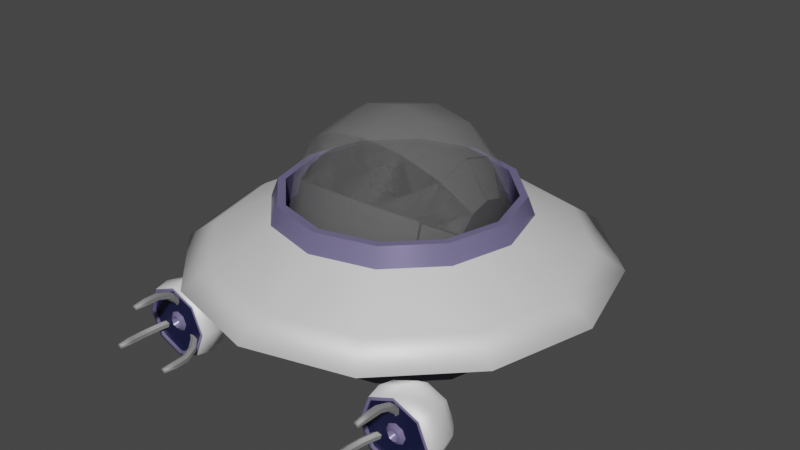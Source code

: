 # Source: DroneUFO.blend  (saved by Blender 2.91.10; exported with 4.5.12 LTS)
import bpy
from mathutils import Matrix  # noqa: F401  (used for matrix-valued properties, if any)

bpy.ops.wm.read_factory_settings(use_empty=True)
scene = bpy.context.scene
scene.name = 'Scene'

# ---- collections
col_collection = bpy.data.collections.new('Collection'); scene.collection.children.link(col_collection)

# ---- materials (node trees are filled in below, after node groups)
mat_body = bpy.data.materials.new('Body')
mat_body.alpha_threshold = 0.0
mat_body.use_transparent_shadow = False
mat_body.line_color = (0.0, 0.0, 0.0, 1.0)
mat_sub = bpy.data.materials.new('Sub')
mat_sub.use_transparent_shadow = False
mat_lim = bpy.data.materials.new('Lim')
mat_lim.use_transparent_shadow = False
mat_finger = bpy.data.materials.new('Finger')
mat_finger.use_transparent_shadow = False
mat_glass = bpy.data.materials.new('Glass')
mat_glass.surface_render_method = 'BLENDED'
mat_glass.blend_method = 'BLEND'
mat_glass.use_transparent_shadow = False
mat_camerabody = bpy.data.materials.new('CameraBody')
mat_camerabody.use_transparent_shadow = False

# ---- node groups
ng_auto_smooth = bpy.data.node_groups.new('Auto Smooth', 'GeometryNodeTree')
_s = ng_auto_smooth.interface.new_socket(name='Geometry', in_out='OUTPUT', socket_type='NodeSocketGeometry')
_s = ng_auto_smooth.interface.new_socket(name='Geometry', in_out='INPUT', socket_type='NodeSocketGeometry')
_s = ng_auto_smooth.interface.new_socket(name='Angle', in_out='INPUT', socket_type='NodeSocketFloat')
_s.subtype = 'ANGLE'
_s.min_value = 0.0
_s.max_value = 3.142
ng_auto_smooth.is_modifier = True
_N = ng_auto_smooth.nodes; _L = ng_auto_smooth.links
n0 = _N.new('NodeGroupOutput'); n0.name = 'Group Output'; n0.location = (480, -100)
n1 = _N.new('NodeGroupInput'); n1.name = 'Group Input'; n1.location = (-420, -300)
n2 = _N.new('NodeGroupInput'); n2.name = 'Group Input.001'; n2.location = (-60, -100)
n3 = _N.new('GeometryNodeSetShadeSmooth'); n3.name = 'Set Shade Smooth'; n3.location = (120, -100)
n3.domain = 'EDGE'
n4 = _N.new('GeometryNodeSetShadeSmooth'); n4.name = 'Set Shade Smooth.001'; n4.location = (300, -100)
n5 = _N.new('GeometryNodeInputMeshEdgeAngle'); n5.name = 'Edge Angle'; n5.location = (-420, -220)
n6 = _N.new('GeometryNodeInputEdgeSmooth'); n6.name = 'Is Edge Smooth'; n6.location = (-60, -160)
n7 = _N.new('GeometryNodeInputShadeSmooth'); n7.name = 'Is Face Smooth'; n7.location = (-240, -340)
n8 = _N.new('FunctionNodeBooleanMath'); n8.name = 'Boolean Math'; n8.location = (-60, -220)
n9 = _N.new('FunctionNodeCompare'); n9.name = 'Compare'; n9.location = (-240, -180)
n9.operation = 'LESS_EQUAL'
_L.new(n5.outputs[0], n9.inputs[0])
_L.new(n4.outputs[0], n0.inputs[0])
_L.new(n1.outputs[1], n9.inputs[1])
_L.new(n9.outputs[0], n8.inputs[0])
_L.new(n7.outputs[0], n8.inputs[1])
_L.new(n2.outputs[0], n3.inputs[0])
_L.new(n6.outputs[0], n3.inputs[1])
_L.new(n3.outputs[0], n4.inputs[0])
_L.new(n8.outputs[0], n3.inputs[2])
n0.is_active_output = True

# ---- material node trees
mat_body.use_nodes = True; mat_body.node_tree.nodes.clear()
_N = mat_body.node_tree.nodes; _L = mat_body.node_tree.links
n0 = _N.new('ShaderNodeOutputMaterial'); n0.name = 'Material Output'; n0.location = (300, 300)
n1 = _N.new('ShaderNodeBsdfPrincipled'); n1.name = 'Principled BSDF'; n1.location = (10, 300)
n1.distribution = 'GGX'
n1.subsurface_method = 'BURLEY'
n1.inputs[0].default_value = (1.0, 1.0, 1.0, 1.0)
n1.inputs[1].default_value = 0.4091
n1.inputs[2].default_value = 0.6045
n1.inputs[3].default_value = 1.45
n1.inputs[13].default_value = 0.2273
n1.inputs[27].default_value = (0.0, 0.0, 0.0, 1.0)
n1.inputs[28].default_value = 1.0
_L.new(n1.outputs[0], n0.inputs[0])
n0.is_active_output = True
mat_sub.use_nodes = True; mat_sub.node_tree.nodes.clear()
_N = mat_sub.node_tree.nodes; _L = mat_sub.node_tree.links
n0 = _N.new('ShaderNodeBsdfPrincipled'); n0.name = 'Principled BSDF'; n0.location = (10, 300)
n0.distribution = 'GGX'
n0.subsurface_method = 'BURLEY'
n0.inputs[0].default_value = (0.005593, 0.007857, 0.04443, 1.0)
n0.inputs[3].default_value = 1.45
n0.inputs[27].default_value = (0.0, 0.0, 0.0, 1.0)
n0.inputs[28].default_value = 1.0
n1 = _N.new('ShaderNodeOutputMaterial'); n1.name = 'Material Output'; n1.location = (300, 300)
_L.new(n0.outputs[0], n1.inputs[0])
n1.is_active_output = True
mat_lim.use_nodes = True; mat_lim.node_tree.nodes.clear()
_N = mat_lim.node_tree.nodes; _L = mat_lim.node_tree.links
n0 = _N.new('ShaderNodeBsdfPrincipled'); n0.name = 'Principled BSDF'; n0.location = (10, 300)
n0.distribution = 'GGX'
n0.subsurface_method = 'BURLEY'
n0.inputs[0].default_value = (0.2011, 0.1757, 0.3424, 1.0)
n0.inputs[1].default_value = 0.2348
n0.inputs[2].default_value = 0.3333
n0.inputs[3].default_value = 1.45
n0.inputs[13].default_value = 0.5909
n0.inputs[27].default_value = (0.0, 0.0, 0.0, 1.0)
n0.inputs[28].default_value = 1.0
n1 = _N.new('ShaderNodeOutputMaterial'); n1.name = 'Material Output'; n1.location = (300, 300)
_L.new(n0.outputs[0], n1.inputs[0])
n1.is_active_output = True
mat_finger.use_nodes = True; mat_finger.node_tree.nodes.clear()
_N = mat_finger.node_tree.nodes; _L = mat_finger.node_tree.links
n0 = _N.new('ShaderNodeBsdfPrincipled'); n0.name = 'Principled BSDF'; n0.location = (10, 300)
n0.distribution = 'GGX'
n0.subsurface_method = 'BURLEY'
n0.inputs[0].default_value = (0.4672, 0.4672, 0.4672, 1.0)
n0.inputs[1].default_value = 0.8485
n0.inputs[2].default_value = 0.7424
n0.inputs[3].default_value = 1.45
n0.inputs[13].default_value = 0.6439
n0.inputs[27].default_value = (0.0, 0.0, 0.0, 1.0)
n0.inputs[28].default_value = 1.0
n1 = _N.new('ShaderNodeOutputMaterial'); n1.name = 'Material Output'; n1.location = (300, 300)
_L.new(n0.outputs[0], n1.inputs[0])
n1.is_active_output = True
mat_glass.use_nodes = True; mat_glass.node_tree.nodes.clear()
_N = mat_glass.node_tree.nodes; _L = mat_glass.node_tree.links
n0 = _N.new('ShaderNodeBsdfPrincipled'); n0.name = 'Principled BSDF'; n0.location = (10, 300)
n0.distribution = 'GGX'
n0.subsurface_method = 'BURLEY'
n0.inputs[3].default_value = 1.45
n0.inputs[4].default_value = 0.1288
n0.inputs[27].default_value = (0.0, 0.0, 0.0, 1.0)
n0.inputs[28].default_value = 1.0
n1 = _N.new('ShaderNodeOutputMaterial'); n1.name = 'Material Output'; n1.location = (300, 300)
_L.new(n0.outputs[0], n1.inputs[0])
n1.is_active_output = True
mat_camerabody.use_nodes = True; mat_camerabody.node_tree.nodes.clear()
_N = mat_camerabody.node_tree.nodes; _L = mat_camerabody.node_tree.links
n0 = _N.new('ShaderNodeBsdfPrincipled'); n0.name = 'Principled BSDF'; n0.location = (10, 300)
n0.distribution = 'GGX'
n0.subsurface_method = 'BURLEY'
n0.inputs[0].default_value = (0.0, 0.0, 0.0, 1.0)
n0.inputs[2].default_value = 0.2121
n0.inputs[3].default_value = 1.45
n0.inputs[27].default_value = (0.0, 0.0, 0.0, 1.0)
n0.inputs[28].default_value = 1.0
n1 = _N.new('ShaderNodeOutputMaterial'); n1.name = 'Material Output'; n1.location = (300, 300)
_L.new(n0.outputs[0], n1.inputs[0])
n1.is_active_output = True

# ---- world
world_world = bpy.data.worlds.new('World'); scene.world = world_world
world_world.use_nodes = True; world_world.node_tree.nodes.clear()
_N = world_world.node_tree.nodes; _L = world_world.node_tree.links
n0 = _N.new('ShaderNodeOutputWorld'); n0.name = 'World Output'; n0.location = (300, 300)
n1 = _N.new('ShaderNodeBackground'); n1.name = 'Background'; n1.location = (10, 300)
n1.inputs[0].default_value = (0.05088, 0.05088, 0.05088, 1.0)
_L.new(n1.outputs[0], n0.inputs[0])
n0.is_active_output = True
world_world.color = (0.05088, 0.05088, 0.05088)
world_world.use_sun_shadow = False
world_world.sun_shadow_jitter_overblur = 0.0

# ---- meshes
me_cylinder = bpy.data.meshes.new('Cylinder')
me_cylinder.from_pydata([(-5.831e-09, 0.2363, -0.04083), (0.1182, 0.2047, -0.04083), (0.2047, 0.1182, -0.04083), (0.2363, -5.242e-08, -0.04083), (0.2047, -0.1182, -0.04083), (0.1182, -0.2047, -0.04083), (2.985e-08, -0.2363, -0.04083), (-0.1182, -0.2047, -0.04083), (-0.2047, -0.1182, -0.04083), (-0.2363, -1.52e-07, -0.04083), (-0.2047, 0.1182, -0.04083), (-0.1182, 0.2047, -0.04083), (-1.663e-09, 0.2737, -0.06567), (0.1368, 0.237, -0.06567), (0.237, 0.1368, -0.06567), (0.2737, -4.316e-08, -0.06567), (0.237, -0.1368, -0.06567), (0.1368, -0.237, -0.06567), (3.966e-08, -0.2737, -0.06567), (-0.1368, -0.237, -0.06567), (-0.237, -0.1368, -0.06567), (-0.2737, -1.584e-07, -0.06567), (-0.237, 0.1368, -0.06567), (-0.1368, 0.237, -0.06567), (0.0811, 0.1405, 3.507e-09), (0.1405, 0.0811, 3.507e-09), (0.1622, -1.022e-08, 3.507e-09), (0.1405, -0.0811, 3.507e-09), (0.0811, -0.1405, 3.507e-09), (1.239e-09, -0.1622, 3.507e-09), (-0.0811, -0.1405, 3.507e-09), (-0.1405, -0.0811, 3.507e-09), (-0.1622, 1.862e-09, 3.507e-09), (-0.1405, 0.0811, 3.507e-09), (-0.0811, 0.1405, 3.507e-09), (1.239e-09, 0.1622, 3.507e-09), (-4.106e-09, 0.2063, -0.1065), (0.1032, 0.1787, -0.1065), (0.1787, 0.1032, -0.1065), (0.2063, -4.974e-08, -0.1065), (0.1787, -0.1032, -0.1065), (0.1032, -0.1787, -0.1065), (2.705e-08, -0.2063, -0.1065), (-0.1032, -0.1787, -0.1065), (-0.1787, -0.1032, -0.1065), (-0.2063, -1.367e-07, -0.1065), (-0.1787, 0.1032, -0.1065), (-0.1032, 0.1787, -0.1065), (-3.912e-09, 0.1673, -0.1463), (0.08365, 0.1449, -0.1463), (0.1449, 0.08365, -0.1463), (0.1673, -4.853e-08, -0.1463), (0.1449, -0.08365, -0.1463), (0.08365, -0.1449, -0.1463), (2.135e-08, -0.1673, -0.1463), (-0.08365, -0.1449, -0.1463), (-0.1449, -0.08365, -0.1463), (-0.1673, -1.19e-07, -0.1463), (-0.1449, 0.08365, -0.1463), (-0.08365, 0.1449, -0.1463), (0.0765, 0.1325, 0.02375), (0.1325, 0.0765, 0.02375), (0.153, -9.925e-09, 0.02375), (0.1325, -0.0765, 0.02375), (0.0765, -0.1325, 0.02375), (1.099e-09, -0.153, 0.02375), (-0.0765, -0.1325, 0.02375), (-0.1325, -0.0765, 0.02375), (-0.153, 1.474e-09, 0.02375), (-0.1325, 0.0765, 0.02375), (-0.0765, 0.1325, 0.02375), (1.099e-09, 0.153, 0.02375), (0.0715, 0.1238, 0.02375), (0.1238, 0.0715, 0.02375), (0.143, -9.439e-09, 0.02375), (0.1238, -0.0715, 0.02375), (0.0715, -0.1238, 0.02375), (7.431e-10, -0.143, 0.02375), (-0.0715, -0.1238, 0.02375), (-0.1238, -0.0715, 0.02375), (-0.143, 1.216e-09, 0.02375), (-0.1238, 0.0715, 0.02375), (-0.0715, 0.1238, 0.02375), (7.431e-10, 0.143, 0.02375), (0.0715, 0.1238, -0.007642), (0.1238, 0.0715, -0.007642), (0.143, -9.439e-09, -0.007642), (0.1238, -0.0715, -0.007642), (0.0715, -0.1238, -0.007642), (7.431e-10, -0.143, -0.007642), (-0.0715, -0.1238, -0.007642), (-0.1238, -0.0715, -0.007642), (-0.143, 1.216e-09, -0.007642), (-0.1238, 0.0715, -0.007642), (-0.0715, 0.1238, -0.007642), (7.431e-10, 0.143, -0.007642), (-7.451e-09, 0.0, -0.007642), (-7.451e-09, 0.0, -0.007642), (-1.49e-08, -2.484e-09, -0.007642), (-7.451e-09, 0.0, -0.007642), (-7.451e-09, 0.0, -0.007642), (-8.107e-09, 0.0, -0.007642), (-7.451e-09, 0.0, -0.007642), (-7.451e-09, 0.0, -0.007642), (-1.49e-08, -2.484e-09, -0.007642), (-7.451e-09, 0.0, -0.007642), (-7.451e-09, 0.0, -0.007642), (-8.107e-09, 0.0, -0.007642), (-4.456e-09, 0.1508, -0.1463), (0.07539, 0.1306, -0.1463), (0.1306, 0.07539, -0.1463), (0.1508, -4.999e-08, -0.1463), (0.1306, -0.07539, -0.1463), (0.07539, -0.1306, -0.1463), (1.831e-08, -0.1508, -0.1463), (-0.07539, -0.1306, -0.1463), (-0.1306, -0.07539, -0.1463), (-0.1508, -1.135e-07, -0.1463), (-0.1306, 0.07539, -0.1463), (-0.07539, 0.1306, -0.1463), (-4.456e-09, 0.1508, -0.1427), (0.07539, 0.1306, -0.1427), (0.1306, 0.07539, -0.1427), (0.1508, -4.999e-08, -0.1427), (0.1306, -0.07539, -0.1427), (0.07539, -0.1306, -0.1427), (1.831e-08, -0.1508, -0.1427), (-0.07539, -0.1306, -0.1427), (-0.1306, -0.07539, -0.1427), (-0.1508, -1.135e-07, -0.1427), (-0.1306, 0.07539, -0.1427), (-0.07539, 0.1306, -0.1427)], [], [(2, 14, 13, 1), (3, 15, 14, 2), (4, 16, 15, 3), (5, 17, 16, 4), (6, 18, 17, 5), (7, 19, 18, 6), (8, 20, 19, 7), (9, 21, 20, 8), (10, 22, 21, 9), (11, 23, 22, 10), (8, 31, 32, 9), (0, 12, 23, 11), (20, 21, 45, 44), (7, 30, 31, 8), (6, 29, 30, 7), (5, 28, 29, 6), (4, 27, 28, 5), (1, 24, 25, 2), (3, 26, 27, 4), (11, 34, 35, 0), (2, 25, 26, 3), (10, 33, 34, 11), (9, 32, 33, 10), (0, 35, 24, 1), (38, 39, 51, 50), (17, 18, 42, 41), (14, 15, 39, 38), (21, 22, 46, 45), (18, 19, 43, 42), (15, 16, 40, 39), (22, 23, 47, 46), (12, 13, 37, 36), (19, 20, 44, 43), (16, 17, 41, 40), (23, 12, 36, 47), (13, 14, 38, 37), (48, 49, 109, 108), (45, 46, 58, 57), (42, 43, 55, 54), (39, 40, 52, 51), (46, 47, 59, 58), (36, 37, 49, 48), (43, 44, 56, 55), (40, 41, 53, 52), (47, 36, 48, 59), (37, 38, 50, 49), (44, 45, 57, 56), (41, 42, 54, 53), (29, 28, 64, 65), (33, 32, 68, 69), (26, 25, 61, 62), (35, 34, 70, 71), (30, 29, 65, 66), (34, 33, 69, 70), (27, 26, 62, 63), (24, 35, 71, 60), (31, 30, 66, 67), (28, 27, 63, 64), (25, 24, 60, 61), (32, 31, 67, 68), (71, 70, 82, 83), (61, 60, 72, 73), (68, 67, 79, 80), (65, 64, 76, 77), (60, 71, 83, 72), (62, 61, 73, 74), (69, 68, 80, 81), (66, 65, 77, 78), (63, 62, 74, 75), (70, 69, 81, 82), (67, 66, 78, 79), (64, 63, 75, 76), (76, 75, 87, 88), (83, 82, 94, 95), (73, 72, 84, 85), (80, 79, 91, 92), (77, 76, 88, 89), (72, 83, 95, 84), (74, 73, 85, 86), (81, 80, 92, 93), (78, 77, 89, 90), (75, 74, 86, 87), (82, 81, 93, 94), (79, 78, 90, 91), (88, 87, 99, 100), (95, 94, 106, 107), (85, 84, 96, 97), (92, 91, 103, 104), (89, 88, 100, 101), (84, 95, 107, 96), (86, 85, 97, 98), (93, 92, 104, 105), (90, 89, 101, 102), (87, 86, 98, 99), (94, 93, 105, 106), (91, 90, 102, 103), (1, 13, 12, 0), (114, 115, 127, 126), (55, 56, 116, 115), (52, 53, 113, 112), (59, 48, 108, 119), (49, 50, 110, 109), (56, 57, 117, 116), (53, 54, 114, 113), (50, 51, 111, 110), (57, 58, 118, 117), (54, 55, 115, 114), (51, 52, 112, 111), (58, 59, 119, 118), (120, 121, 122, 123, 124, 125, 126, 127, 128, 129, 130, 131), (111, 112, 124, 123), (118, 119, 131, 130), (108, 109, 121, 120), (115, 116, 128, 127), (112, 113, 125, 124), (119, 108, 120, 131), (109, 110, 122, 121), (116, 117, 129, 128), (113, 114, 126, 125), (110, 111, 123, 122), (117, 118, 130, 129)])
me_cylinder.polygons.foreach_set('use_smooth', [True] * 121)
me_cylinder.polygons.foreach_set('material_index', [0, 0, 0, 0, 0, 0, 0, 0, 0, 0, 0, 0, 0, 0, 0, 0, 0, 0, 0, 0, 0, 0, 0, 0, 1, 0, 0, 0, 0, 0, 0, 0, 0, 0, 0, 0, 1, 1, 1, 1, 1, 1, 1, 1, 1, 1, 1, 1, 2, 2, 2, 2, 2, 2, 2, 2, 2, 2, 2, 2, 2, 2, 2, 2, 2, 2, 2, 2, 2, 2, 2, 2, 2, 2, 2, 2, 2, 2, 2, 2, 2, 2, 2, 2, 1, 1, 1, 1, 1, 1, 1, 1, 1, 1, 1, 1, 0, 1, 1, 1, 1, 1, 1, 1, 1, 1, 1, 1, 1, 1, 1, 1, 1, 1, 1, 1, 1, 1, 1, 1, 1])
_k = set([(24, 25), (24, 35), (25, 26), (26, 27), (27, 28), (28, 29), (29, 30), (30, 31), (31, 32), (32, 33), (33, 34), (34, 35), (36, 37), (36, 47), (37, 38), (38, 39), (39, 40), (40, 41), (41, 42), (42, 43), (43, 44), (44, 45), (45, 46), (46, 47), (48, 49), (48, 59), (49, 50), (50, 51), (51, 52), (52, 53), (53, 54), (54, 55), (55, 56), (56, 57), (57, 58), (58, 59), (60, 61), (60, 71), (61, 62), (62, 63), (63, 64), (64, 65), (65, 66), (66, 67), (67, 68), (68, 69), (69, 70), (70, 71), (72, 73), (72, 83), (73, 74), (74, 75), (75, 76), (76, 77), (77, 78), (78, 79), (79, 80), (80, 81), (81, 82), (82, 83), (84, 85), (84, 95), (85, 86), (86, 87), (87, 88), (88, 89), (89, 90), (90, 91), (91, 92), (92, 93), (93, 94), (94, 95), (96, 97), (96, 107), (97, 98), (98, 99), (99, 100), (100, 101), (101, 102), (102, 103), (103, 104), (104, 105), (105, 106), (106, 107), (108, 109), (108, 119), (109, 110), (110, 111), (111, 112), (112, 113), (113, 114), (114, 115), (115, 116), (116, 117), (117, 118), (118, 119), (120, 121), (120, 131), (121, 122), (122, 123), (123, 124), (124, 125), (125, 126), (126, 127), (127, 128), (128, 129), (129, 130), (130, 131)])
me_cylinder.attributes.new('sharp_edge', 'BOOLEAN', 'EDGE').data.foreach_set('value', [ (min(e.vertices), max(e.vertices)) in _k for e in me_cylinder.edges])
_uv = me_cylinder.uv_layers.new(name='UVMap')
_uv.uv.foreach_set('vector', [0.8333, 1.0, 0.8333, 0.5, 0.9167, 0.5, 0.9167, 1.0, 0.75, 1.0, 0.75, 0.5, 0.8333, 0.5, 0.8333, 1.0, 0.6667, 1.0, 0.6667, 0.5, 0.75, 0.5, 0.75, 1.0, 0.5833, 1.0, 0.5833, 0.5, 0.6667, 0.5, 0.6667, 1.0, 0.5, 1.0, 0.5, 0.5, 0.5833, 0.5, 0.5833, 1.0, 0.4167, 1.0, 0.4167, 0.5, 0.5, 0.5, 0.5, 1.0, 0.3333, 1.0, 0.3333, 0.5, 0.4167, 0.5, 0.4167, 1.0, 0.25, 1.0, 0.25, 0.5, 0.3333, 0.5, 0.3333, 1.0, 0.1667, 1.0, 0.1667, 0.5, 0.25, 0.5, 0.25, 1.0, 0.08333, 1.0, 0.08333, 0.5, 0.1667, 0.5, 0.1667, 1.0, 0.3333, 1.0, 0.08333, 0.5, 0.0, 0.5, 0.25, 1.0, 7.451e-08, 1.0, 7.451e-08, 0.5, 0.08333, 0.5, 0.08333, 1.0, 0.3333, 0.5, 0.25, 0.5, 0.25, 0.5, 0.3333, 0.5, 0.4167, 1.0, 0.1667, 0.5, 0.08333, 0.5, 0.3333, 1.0, 0.5, 1.0, 0.25, 0.5, 0.1667, 0.5, 0.4167, 1.0, 0.5833, 1.0, 0.3333, 0.5, 0.25, 0.5, 0.5, 1.0, 0.6667, 1.0, 0.4167, 0.5, 0.3333, 0.5, 0.5833, 1.0, 0.9167, 1.0, 0.6667, 0.5, 0.5833, 0.5, 0.8333, 1.0, 0.75, 1.0, 0.5, 0.5, 0.4167, 0.5, 0.6667, 1.0, 0.08333, 1.0, 0.8333, 0.5, 0.75, 0.5, 7.451e-08, 1.0, 0.8333, 1.0, 0.5833, 0.5, 0.5, 0.5, 0.75, 1.0, 0.1667, 1.0, 0.9167, 0.5, 0.8333, 0.5, 0.08333, 1.0, 0.25, 1.0, 1.0, 0.5, 0.9167, 0.5, 0.1667, 1.0, 1.0, 1.0, 0.75, 0.5, 0.6667, 0.5, 0.9167, 1.0, 0.8333, 0.5, 0.75, 0.5, 0.75, 0.5, 0.8333, 0.5, 0.5833, 0.5, 0.5, 0.5, 0.5, 0.5, 0.5833, 0.5, 0.8333, 0.5, 0.75, 0.5, 0.75, 0.5, 0.8333, 0.5, 0.25, 0.5, 0.1667, 0.5, 0.1667, 0.5, 0.25, 0.5, 0.5, 0.5, 0.4167, 0.5, 0.4167, 0.5, 0.5, 0.5, 0.75, 0.5, 0.6667, 0.5, 0.6667, 0.5, 0.75, 0.5, 0.1667, 0.5, 0.08333, 0.5, 0.08333, 0.5, 0.1667, 0.5, 1.0, 0.5, 0.9167, 0.5, 0.9167, 0.5, 1.0, 0.5, 0.4167, 0.5, 0.3333, 0.5, 0.3333, 0.5, 0.4167, 0.5, 0.6667, 0.5, 0.5833, 0.5, 0.5833, 0.5, 0.6667, 0.5, 0.08333, 0.5, 7.451e-08, 0.5, 7.451e-08, 0.5, 0.08333, 0.5, 0.9167, 0.5, 0.8333, 0.5, 0.8333, 0.5, 0.9167, 0.5, 1.0, 0.5, 0.9167, 0.5, 0.9167, 0.5, 1.0, 0.5, 0.25, 0.5, 0.1667, 0.5, 0.1667, 0.5, 0.25, 0.5, 0.5, 0.5, 0.4167, 0.5, 0.4167, 0.5, 0.5, 0.5, 0.75, 0.5, 0.6667, 0.5, 0.6667, 0.5, 0.75, 0.5, 0.1667, 0.5, 0.08333, 0.5, 0.08333, 0.5, 0.1667, 0.5, 1.0, 0.5, 0.9167, 0.5, 0.9167, 0.5, 1.0, 0.5, 0.4167, 0.5, 0.3333, 0.5, 0.3333, 0.5, 0.4167, 0.5, 0.6667, 0.5, 0.5833, 0.5, 0.5833, 0.5, 0.6667, 0.5, 0.08333, 0.5, 7.451e-08, 0.5, 7.451e-08, 0.5, 0.08333, 0.5, 0.9167, 0.5, 0.8333, 0.5, 0.8333, 0.5, 0.9167, 0.5, 0.3333, 0.5, 0.25, 0.5, 0.25, 0.5, 0.3333, 0.5, 0.5833, 0.5, 0.5, 0.5, 0.5, 0.5, 0.5833, 0.5, 0.25, 0.5, 0.3333, 0.5, 0.3333, 0.5, 0.25, 0.5, 0.9167, 0.5, 1.0, 0.5, 1.0, 0.5, 0.9167, 0.5, 0.5, 0.5, 0.5833, 0.5, 0.5833, 0.5, 0.5, 0.5, 0.75, 0.5, 0.8333, 0.5, 0.8333, 0.5, 0.75, 0.5, 0.1667, 0.5, 0.25, 0.5, 0.25, 0.5, 0.1667, 0.5, 0.8333, 0.5, 0.9167, 0.5, 0.9167, 0.5, 0.8333, 0.5, 0.4167, 0.5, 0.5, 0.5, 0.5, 0.5, 0.4167, 0.5, 0.6667, 0.5, 0.75, 0.5, 0.75, 0.5, 0.6667, 0.5, 0.08333, 0.5, 0.1667, 0.5, 0.1667, 0.5, 0.08333, 0.5, 0.3333, 0.5, 0.4167, 0.5, 0.4167, 0.5, 0.3333, 0.5, 0.5833, 0.5, 0.6667, 0.5, 0.6667, 0.5, 0.5833, 0.5, 0.0, 0.5, 0.08333, 0.5, 0.08333, 0.5, 0.0, 0.5, 0.75, 0.5, 0.8333, 0.5, 0.8333, 0.5, 0.75, 0.5, 0.5833, 0.5, 0.6667, 0.5, 0.6667, 0.5, 0.5833, 0.5, 0.0, 0.5, 0.08333, 0.5, 0.08333, 0.5, 0.0, 0.5, 0.25, 0.5, 0.3333, 0.5, 0.3333, 0.5, 0.25, 0.5, 0.6667, 0.5, 0.75, 0.5, 0.75, 0.5, 0.6667, 0.5, 0.5, 0.5, 0.5833, 0.5, 0.5833, 0.5, 0.5, 0.5, 0.9167, 0.5, 1.0, 0.5, 1.0, 0.5, 0.9167, 0.5, 0.1667, 0.5, 0.25, 0.5, 0.25, 0.5, 0.1667, 0.5, 0.4167, 0.5, 0.5, 0.5, 0.5, 0.5, 0.4167, 0.5, 0.8333, 0.5, 0.9167, 0.5, 0.9167, 0.5, 0.8333, 0.5, 0.08333, 0.5, 0.1667, 0.5, 0.1667, 0.5, 0.08333, 0.5, 0.3333, 0.5, 0.4167, 0.5, 0.4167, 0.5, 0.3333, 0.5, 0.3333, 0.5, 0.4167, 0.5, 0.4167, 0.5, 0.3333, 0.5, 0.75, 0.5, 0.8333, 0.5, 0.8333, 0.5, 0.75, 0.5, 0.5833, 0.5, 0.6667, 0.5, 0.6667, 0.5, 0.5833, 0.5, 0.0, 0.5, 0.08333, 0.5, 0.08333, 0.5, 0.0, 0.5, 0.25, 0.5, 0.3333, 0.5, 0.3333, 0.5, 0.25, 0.5, 0.6667, 0.5, 0.75, 0.5, 0.75, 0.5, 0.6667, 0.5, 0.5, 0.5, 0.5833, 0.5, 0.5833, 0.5, 0.5, 0.5, 0.9167, 0.5, 1.0, 0.5, 1.0, 0.5, 0.9167, 0.5, 0.1667, 0.5, 0.25, 0.5, 0.25, 0.5, 0.1667, 0.5, 0.4167, 0.5, 0.5, 0.5, 0.5, 0.5, 0.4167, 0.5, 0.8333, 0.5, 0.9167, 0.5, 0.9167, 0.5, 0.8333, 0.5, 0.08333, 0.5, 0.1667, 0.5, 0.1667, 0.5, 0.08333, 0.5, 0.3333, 0.5, 0.4167, 0.5, 0.4167, 0.5, 0.3333, 0.5, 0.75, 0.5, 0.8333, 0.5, 0.8333, 0.5, 0.75, 0.5, 0.5833, 0.5, 0.6667, 0.5, 0.6667, 0.5, 0.5833, 0.5, 0.0, 0.5, 0.08333, 0.5, 0.08333, 0.5, 0.0, 0.5, 0.25, 0.5, 0.3333, 0.5, 0.3333, 0.5, 0.25, 0.5, 0.6667, 0.5, 0.75, 0.5, 0.75, 0.5, 0.6667, 0.5, 0.5, 0.5, 0.5833, 0.5, 0.5833, 0.5, 0.5, 0.5, 0.9167, 0.5, 1.0, 0.5, 1.0, 0.5, 0.9167, 0.5, 0.1667, 0.5, 0.25, 0.5, 0.25, 0.5, 0.1667, 0.5, 0.4167, 0.5, 0.5, 0.5, 0.5, 0.5, 0.4167, 0.5, 0.8333, 0.5, 0.9167, 0.5, 0.9167, 0.5, 0.8333, 0.5, 0.08333, 0.5, 0.1667, 0.5, 0.1667, 0.5, 0.08333, 0.5, 0.9167, 1.0, 0.9167, 0.5, 1.0, 0.5, 1.0, 1.0, 0.5, 0.5, 0.4167, 0.5, 0.4167, 0.5, 0.5, 0.5, 0.4167, 0.5, 0.3333, 0.5, 0.3333, 0.5, 0.4167, 0.5, 0.6667, 0.5, 0.5833, 0.5, 0.5833, 0.5, 0.6667, 0.5, 0.08333, 0.5, 7.451e-08, 0.5, 7.451e-08, 0.5, 0.08333, 0.5, 0.9167, 0.5, 0.8333, 0.5, 0.8333, 0.5, 0.9167, 0.5, 0.3333, 0.5, 0.25, 0.5, 0.25, 0.5, 0.3333, 0.5, 0.5833, 0.5, 0.5, 0.5, 0.5, 0.5, 0.5833, 0.5, 0.8333, 0.5, 0.75, 0.5, 0.75, 0.5, 0.8333, 0.5, 0.25, 0.5, 0.1667, 0.5, 0.1667, 0.5, 0.25, 0.5, 0.5, 0.5, 0.4167, 0.5, 0.4167, 0.5, 0.5, 0.5, 0.75, 0.5, 0.6667, 0.5, 0.6667, 0.5, 0.75, 0.5, 0.1667, 0.5, 0.08333, 0.5, 0.08333, 0.5, 0.1667, 0.5, 0.75, 0.49, 0.87, 0.4578, 0.9578, 0.37, 0.99, 0.25, 0.9578, 0.13, 0.87, 0.04215, 0.75, 0.01, 0.63, 0.04215, 0.5422, 0.13, 0.51, 0.25, 0.5422, 0.37, 0.63, 0.4578, 0.75, 0.5, 0.6667, 0.5, 0.6667, 0.5, 0.75, 0.5, 0.1667, 0.5, 0.08333, 0.5, 0.08333, 0.5, 0.1667, 0.5, 1.0, 0.5, 0.9167, 0.5, 0.9167, 0.5, 1.0, 0.5, 0.4167, 0.5, 0.3333, 0.5, 0.3333, 0.5, 0.4167, 0.5, 0.6667, 0.5, 0.5833, 0.5, 0.5833, 0.5, 0.6667, 0.5, 0.08333, 0.5, 7.451e-08, 0.5, 7.451e-08, 0.5, 0.08333, 0.5, 0.9167, 0.5, 0.8333, 0.5, 0.8333, 0.5, 0.9167, 0.5, 0.3333, 0.5, 0.25, 0.5, 0.25, 0.5, 0.3333, 0.5, 0.5833, 0.5, 0.5, 0.5, 0.5, 0.5, 0.5833, 0.5, 0.8333, 0.5, 0.75, 0.5, 0.75, 0.5, 0.8333, 0.5, 0.25, 0.5, 0.1667, 0.5, 0.1667, 0.5, 0.25, 0.5])
me_cylinder.materials.append(mat_body)
me_cylinder.materials.append(mat_sub)
me_cylinder.materials.append(mat_lim)
me_cylinder.use_remesh_fix_poles = True
me_cylinder.use_remesh_preserve_attributes = False
me_cylinder.use_mirror_vertex_groups = False
me_cylinder.update()
me_sphere = bpy.data.meshes.new('Sphere')
me_sphere.from_pydata([(1.776e-15, -2.98e-08, 0.05171), (1.776e-15, 0.03657, 0.03657), (1.776e-15, 0.04778, 0.01979), (0.03378, -0.01979, 0.03378), (0.03657, -2.98e-08, 0.03657), (0.03378, 0.01979, 0.03378), (0.02586, 0.03657, 0.02586), (0.01399, 0.04778, 0.01399), (0.04778, -0.01979, 4.47e-08), (0.05171, -2.852e-08, 4.685e-08), (0.04778, 0.01979, 4.657e-08), (0.03657, 0.03657, 4.843e-08), (0.01979, 0.04778, 4.843e-08), (0.03378, -0.01979, -0.03378), (0.03657, -2.608e-08, -0.03657), (0.03378, 0.01979, -0.03378), (0.02586, 0.03657, -0.02586), (0.01399, 0.04778, -0.01399), (2.58e-10, -0.01979, -0.04778), (2.58e-10, -2.608e-08, -0.05171), (2.58e-10, 0.01979, -0.04778), (-1.669e-09, 0.03657, -0.03657), (-7.053e-10, 0.04778, -0.01979), (-0.03378, -0.01979, -0.03378), (-0.03657, -2.608e-08, -0.03657), (-0.03378, 0.01979, -0.03378), (-0.02586, 0.03657, -0.02586), (-0.01399, 0.04778, -0.01399), (-0.04778, -0.01979, 4.657e-08), (-0.05171, -2.852e-08, 4.685e-08), (-0.04778, 0.01979, 4.843e-08), (-0.03657, 0.03657, 5.215e-08), (-0.01979, 0.04778, 4.843e-08), (-0.03378, -0.01979, 0.03378), (-0.03657, -2.98e-08, 0.03657), (-0.03378, 0.01979, 0.03378), (-0.02586, 0.03657, 0.02586), (-0.01399, 0.04778, 0.01399), (1.776e-15, 0.05171, 4.843e-08), (-1.669e-09, -0.01979, 0.04778), (-1.669e-09, 0.01979, 0.04778), (0.03073, -0.01979, -0.03073), (-0.04346, -0.01979, 5.25e-08), (0.03073, -0.01979, 0.03073), (0.04346, -0.01979, 5.081e-08), (-1.373e-08, -0.01979, 0.04346), (-0.03073, -0.01979, -0.03073), (-0.03073, -0.01979, 0.03073), (-1.198e-08, -0.01979, -0.04346), (0.04346, -0.016, 5.092e-08), (-0.009436, -0.016, 0.009436), (-0.009436, -0.016, -0.009436), (0.009436, -0.016, 0.009436), (-0.01334, -0.016, 4.713e-08), (0.009436, -0.016, -0.009436), (-1.373e-08, -0.016, 0.04346), (-1.4e-08, -0.016, -0.01334), (-1.454e-08, -0.016, 0.01335), (0.01334, -0.016, 4.661e-08), (-1.198e-08, -0.016, -0.04346), (0.03073, -0.016, -0.03073), (-0.04346, -0.016, 5.262e-08), (0.03073, -0.016, 0.03073), (-0.03073, -0.016, -0.03073), (-0.03073, -0.016, 0.03073), (-0.005731, -0.01986, 0.005731), (-0.005731, -0.01986, -0.00573), (0.00573, -0.01986, 0.005731), (-0.008104, -0.01986, 4.325e-08), (0.00573, -0.01986, -0.00573), (-2.021e-08, -0.01986, -0.008104), (-2.053e-08, -0.01986, 0.008104), (0.008104, -0.01986, 4.294e-08), (-0.002989, -0.01391, 0.002989), (-0.002989, -0.01391, -0.002989), (0.002989, -0.01391, 0.002989), (-0.004227, -0.01391, 4.528e-08), (0.002989, -0.01391, -0.002989), (-2.48e-08, -0.01391, -0.004227), (-2.497e-08, -0.01391, 0.004227), (0.004227, -0.01391, 4.512e-08)], [], [(2, 1, 6, 7), (40, 0, 4, 5), (38, 2, 7), (1, 40, 5, 6), (0, 39, 3, 4), (5, 4, 9, 10), (38, 7, 12), (6, 5, 10, 11), (4, 3, 8, 9), (7, 6, 11, 12), (38, 12, 17), (11, 10, 15, 16), (9, 8, 13, 14), (12, 11, 16, 17), (10, 9, 14, 15), (14, 13, 18, 19), (17, 16, 21, 22), (15, 14, 19, 20), (38, 17, 22), (16, 15, 20, 21), (22, 21, 26, 27), (20, 19, 24, 25), (38, 22, 27), (21, 20, 25, 26), (19, 18, 23, 24), (47, 42, 61, 64), (59, 60, 54, 56), (38, 27, 32), (26, 25, 30, 31), (24, 23, 28, 29), (27, 26, 31, 32), (25, 24, 29, 30), (38, 32, 37), (31, 30, 35, 36), (29, 28, 33, 34), (42, 46, 63, 61), (32, 31, 36, 37), (30, 29, 34, 35), (43, 45, 55, 62), (52, 57, 71, 67), (46, 48, 59, 63), (37, 36, 1, 2), (35, 34, 0, 40), (62, 55, 57, 52), (44, 43, 62, 49), (38, 37, 2), (36, 35, 40, 1), (34, 33, 39, 0), (23, 18, 48, 46), (3, 39, 45, 43), (28, 23, 46, 42), (33, 28, 42, 47), (13, 8, 44, 41), (39, 33, 47, 45), (18, 13, 41, 48), (8, 3, 43, 44), (50, 53, 68, 65), (49, 62, 52, 58), (54, 58, 72, 69), (58, 52, 67, 72), (60, 49, 58, 54), (61, 63, 51, 53), (51, 56, 70, 66), (64, 61, 53, 50), (55, 64, 50, 57), (41, 44, 49, 60), (56, 54, 69, 70), (45, 47, 64, 55), (53, 51, 66, 68), (63, 59, 56, 51), (48, 41, 60, 59), (57, 50, 65, 71), (67, 71, 79, 75), (68, 66, 74, 76), (65, 68, 76, 73), (72, 67, 75, 80), (70, 69, 77, 78), (69, 72, 80, 77), (71, 65, 73, 79), (66, 70, 78, 74), (79, 73, 76, 74, 78, 77, 80, 75)])
me_sphere.polygons.foreach_set('use_smooth', [True] * 81)
me_sphere.polygons.foreach_set('material_index', [0, 0, 0, 0, 0, 0, 0, 0, 0, 0, 0, 0, 0, 0, 0, 0, 0, 0, 0, 0, 0, 0, 0, 0, 0, 2, 1, 0, 0, 0, 0, 0, 0, 0, 0, 2, 0, 0, 2, 2, 2, 0, 0, 1, 2, 0, 0, 0, 2, 2, 2, 2, 2, 2, 2, 2, 2, 1, 2, 2, 1, 1, 2, 1, 1, 2, 2, 2, 2, 1, 2, 2, 2, 2, 2, 2, 2, 2, 2, 2, 2])
_k = set([(41, 44), (41, 48), (42, 46), (42, 47), (43, 44), (43, 45), (45, 47), (46, 48), (49, 60), (49, 62), (50, 53), (50, 57), (51, 53), (51, 56), (52, 57), (52, 58), (54, 56), (54, 58), (55, 62), (55, 64), (59, 60), (59, 63), (61, 63), (61, 64), (65, 68), (65, 71), (66, 68), (66, 70), (67, 71), (67, 72), (69, 70), (69, 72), (73, 76), (73, 79), (74, 76), (74, 78), (75, 79), (75, 80), (77, 78), (77, 80)])
me_sphere.attributes.new('sharp_edge', 'BOOLEAN', 'EDGE').data.foreach_set('value', [ (min(e.vertices), max(e.vertices)) in _k for e in me_sphere.edges])
_uv = me_sphere.uv_layers.new(name='UVMap')
_uv.uv.foreach_set('vector', [0.75, 0.125, 0.75, 0.25, 0.625, 0.25, 0.625, 0.125, 0.75, 0.375, 0.75, 0.5, 0.625, 0.5, 0.625, 0.375, 0.6875, 0.0, 0.75, 0.125, 0.625, 0.125, 0.75, 0.25, 0.75, 0.375, 0.625, 0.375, 0.625, 0.25, 0.75, 0.5, 0.75, 0.625, 0.625, 0.625, 0.625, 0.5, 0.625, 0.375, 0.625, 0.5, 0.5, 0.5, 0.5, 0.375, 0.5625, 0.0, 0.625, 0.125, 0.5, 0.125, 0.625, 0.25, 0.625, 0.375, 0.5, 0.375, 0.5, 0.25, 0.625, 0.5, 0.625, 0.625, 0.5, 0.625, 0.5, 0.5, 0.625, 0.125, 0.625, 0.25, 0.5, 0.25, 0.5, 0.125, 0.4375, 0.0, 0.5, 0.125, 0.375, 0.125, 0.5, 0.25, 0.5, 0.375, 0.375, 0.375, 0.375, 0.25, 0.5, 0.5, 0.5, 0.625, 0.375, 0.625, 0.375, 0.5, 0.5, 0.125, 0.5, 0.25, 0.375, 0.25, 0.375, 0.125, 0.5, 0.375, 0.5, 0.5, 0.375, 0.5, 0.375, 0.375, 0.375, 0.5, 0.375, 0.625, 0.25, 0.625, 0.25, 0.5, 0.375, 0.125, 0.375, 0.25, 0.25, 0.25, 0.25, 0.125, 0.375, 0.375, 0.375, 0.5, 0.25, 0.5, 0.25, 0.375, 0.3125, 0.0, 0.375, 0.125, 0.25, 0.125, 0.375, 0.25, 0.375, 0.375, 0.25, 0.375, 0.25, 0.25, 0.25, 0.125, 0.25, 0.25, 0.125, 0.25, 0.125, 0.125, 0.25, 0.375, 0.25, 0.5, 0.125, 0.5, 0.125, 0.375, 0.1875, 0.0, 0.25, 0.125, 0.125, 0.125, 0.25, 0.25, 0.25, 0.375, 0.125, 0.375, 0.125, 0.25, 0.25, 0.5, 0.25, 0.625, 0.125, 0.625, 0.125, 0.5, 0.875, 0.625, 1.0, 0.625, 1.0, 0.625, 0.875, 0.625, 0.25, 0.625, 0.375, 0.625, 0.375, 0.625, 0.25, 0.625, 0.0625, 0.0, 0.125, 0.125, 0.0, 0.125, 0.125, 0.25, 0.125, 0.375, 0.0, 0.375, 0.0, 0.25, 0.125, 0.5, 0.125, 0.625, 0.0, 0.625, 0.0, 0.5, 0.125, 0.125, 0.125, 0.25, 0.0, 0.25, 0.0, 0.125, 0.125, 0.375, 0.125, 0.5, 0.0, 0.5, 0.0, 0.375, 0.9375, 0.0, 1.0, 0.125, 0.875, 0.125, 1.0, 0.25, 1.0, 0.375, 0.875, 0.375, 0.875, 0.25, 1.0, 0.5, 1.0, 0.625, 0.875, 0.625, 0.875, 0.5, 0.0, 0.625, 0.125, 0.625, 0.125, 0.625, 0.0, 0.625, 1.0, 0.125, 1.0, 0.25, 0.875, 0.25, 0.875, 0.125, 1.0, 0.375, 1.0, 0.5, 0.875, 0.5, 0.875, 0.375, 0.625, 0.625, 0.75, 0.625, 0.75, 0.625, 0.625, 0.625, 0.625, 0.625, 0.75, 0.625, 0.75, 0.625, 0.625, 0.625, 0.125, 0.625, 0.25, 0.625, 0.25, 0.625, 0.125, 0.625, 0.875, 0.125, 0.875, 0.25, 0.75, 0.25, 0.75, 0.125, 0.875, 0.375, 0.875, 0.5, 0.75, 0.5, 0.75, 0.375, 0.625, 0.625, 0.75, 0.625, 0.75, 0.625, 0.625, 0.625, 0.5, 0.625, 0.625, 0.625, 0.625, 0.625, 0.5, 0.625, 0.8125, 0.0, 0.875, 0.125, 0.75, 0.125, 0.875, 0.25, 0.875, 0.375, 0.75, 0.375, 0.75, 0.25, 0.875, 0.5, 0.875, 0.625, 0.75, 0.625, 0.75, 0.5, 0.125, 0.625, 0.25, 0.625, 0.25, 0.625, 0.125, 0.625, 0.625, 0.625, 0.75, 0.625, 0.75, 0.625, 0.625, 0.625, 0.0, 0.625, 0.125, 0.625, 0.125, 0.625, 0.0, 0.625, 0.875, 0.625, 1.0, 0.625, 1.0, 0.625, 0.875, 0.625, 0.375, 0.625, 0.5, 0.625, 0.5, 0.625, 0.375, 0.625, 0.75, 0.625, 0.875, 0.625, 0.875, 0.625, 0.75, 0.625, 0.25, 0.625, 0.375, 0.625, 0.375, 0.625, 0.25, 0.625, 0.5, 0.625, 0.625, 0.625, 0.625, 0.625, 0.5, 0.625, 0.875, 0.625, 1.0, 0.625, 1.0, 0.625, 0.875, 0.625, 0.5, 0.625, 0.625, 0.625, 0.625, 0.625, 0.5, 0.625, 0.375, 0.625, 0.5, 0.625, 0.5, 0.625, 0.375, 0.625, 0.5, 0.625, 0.625, 0.625, 0.625, 0.625, 0.5, 0.625, 0.375, 0.625, 0.5, 0.625, 0.5, 0.625, 0.375, 0.625, 0.0, 0.625, 0.125, 0.625, 0.125, 0.625, 0.0, 0.625, 0.125, 0.625, 0.25, 0.625, 0.25, 0.625, 0.125, 0.625, 0.875, 0.625, 1.0, 0.625, 1.0, 0.625, 0.875, 0.625, 0.75, 0.625, 0.875, 0.625, 0.875, 0.625, 0.75, 0.625, 0.375, 0.625, 0.5, 0.625, 0.5, 0.625, 0.375, 0.625, 0.25, 0.625, 0.375, 0.625, 0.375, 0.625, 0.25, 0.625, 0.75, 0.625, 0.875, 0.625, 0.875, 0.625, 0.75, 0.625, 0.0, 0.625, 0.125, 0.625, 0.125, 0.625, 0.0, 0.625, 0.125, 0.625, 0.25, 0.625, 0.25, 0.625, 0.125, 0.625, 0.25, 0.625, 0.375, 0.625, 0.375, 0.625, 0.25, 0.625, 0.75, 0.625, 0.875, 0.625, 0.875, 0.625, 0.75, 0.625, 0.625, 0.625, 0.75, 0.625, 0.75, 0.625, 0.625, 0.625, 0.0, 0.625, 0.125, 0.625, 0.125, 0.625, 0.0, 0.625, 0.875, 0.625, 1.0, 0.625, 1.0, 0.625, 0.875, 0.625, 0.5, 0.625, 0.625, 0.625, 0.625, 0.625, 0.5, 0.625, 0.25, 0.625, 0.375, 0.625, 0.375, 0.625, 0.25, 0.625, 0.375, 0.625, 0.5, 0.625, 0.5, 0.625, 0.375, 0.625, 0.75, 0.625, 0.875, 0.625, 0.875, 0.625, 0.75, 0.625, 0.125, 0.625, 0.25, 0.625, 0.25, 0.625, 0.125, 0.625, 0.75, 0.625, 0.875, 0.625, 1.0, 0.625, 0.125, 0.625, 0.25, 0.625, 0.375, 0.625, 0.5, 0.625, 0.625, 0.625])
me_sphere.materials.append(mat_body)
me_sphere.materials.append(mat_sub)
me_sphere.materials.append(mat_lim)
me_sphere.use_remesh_fix_poles = True
me_sphere.use_remesh_preserve_attributes = False
me_sphere.use_mirror_vertex_groups = False
me_sphere.update()
me_cylinder_001 = bpy.data.meshes.new('Cylinder.001')
me_cylinder_001.from_pydata([(0.0, 0.005, 7.451e-09), (4.105e-09, 0.003623, 0.1), (0.00433, 0.0025, 7.451e-09), (0.003137, 0.001811, 0.1), (0.00433, -0.0025, 7.451e-09), (0.003137, -0.001811, 0.1), (-4.371e-10, -0.005, 7.451e-09), (3.788e-09, -0.003623, 0.1), (-0.00433, -0.0025, 7.451e-09), (-0.003137, -0.001811, 0.1), (-0.00433, 0.0025, 7.451e-09), (-0.003137, 0.001811, 0.1), (0.0, 0.005, 0.01667), (0.0, 0.005, 0.03333), (0.0, 0.005, 0.05), (0.0, 0.005, 0.06667), (0.0, 0.005, 0.08333), (0.00433, 0.0025, 0.08333), (0.00433, 0.0025, 0.06667), (0.00433, 0.0025, 0.05), (0.00433, 0.0025, 0.03333), (0.00433, 0.0025, 0.01667), (0.00433, -0.0025, 0.08333), (0.00433, -0.0025, 0.06667), (0.00433, -0.0025, 0.05), (0.00433, -0.0025, 0.03333), (0.00433, -0.0025, 0.01667), (-4.371e-10, -0.005, 0.08333), (-4.371e-10, -0.005, 0.06667), (-4.371e-10, -0.005, 0.05), (-4.371e-10, -0.005, 0.03333), (-4.371e-10, -0.005, 0.01667), (-0.00433, -0.0025, 0.08333), (-0.00433, -0.0025, 0.06667), (-0.00433, -0.0025, 0.05), (-0.00433, -0.0025, 0.03333), (-0.00433, -0.0025, 0.01667), (-0.00433, 0.0025, 0.08333), (-0.00433, 0.0025, 0.06667), (-0.00433, 0.0025, 0.05), (-0.00433, 0.0025, 0.03333), (-0.00433, 0.0025, 0.01667)], [], [(16, 1, 3, 17), (17, 3, 5, 22), (22, 5, 7, 27), (27, 7, 9, 32), (3, 1, 11, 9, 7, 5), (32, 9, 11, 37), (37, 11, 1, 16), (0, 2, 4, 6, 8, 10), (10, 41, 12, 0), (41, 40, 13, 12), (40, 39, 14, 13), (39, 38, 15, 14), (38, 37, 16, 15), (8, 36, 41, 10), (36, 35, 40, 41), (35, 34, 39, 40), (34, 33, 38, 39), (33, 32, 37, 38), (6, 31, 36, 8), (31, 30, 35, 36), (30, 29, 34, 35), (29, 28, 33, 34), (28, 27, 32, 33), (4, 26, 31, 6), (26, 25, 30, 31), (25, 24, 29, 30), (24, 23, 28, 29), (23, 22, 27, 28), (2, 21, 26, 4), (21, 20, 25, 26), (20, 19, 24, 25), (19, 18, 23, 24), (18, 17, 22, 23), (0, 12, 21, 2), (12, 13, 20, 21), (13, 14, 19, 20), (14, 15, 18, 19), (15, 16, 17, 18)])
me_cylinder_001.polygons.foreach_set('use_smooth', [True] * 38)
_k = set([(0, 12), (1, 16), (2, 21), (3, 17), (4, 26), (5, 22), (6, 31), (7, 27), (8, 36), (9, 32), (10, 41), (11, 37), (12, 13), (13, 14), (14, 15), (15, 16), (17, 18), (18, 19), (19, 20), (20, 21), (22, 23), (23, 24), (24, 25), (25, 26), (27, 28), (28, 29), (29, 30), (30, 31), (32, 33), (33, 34), (34, 35), (35, 36), (37, 38), (38, 39), (39, 40), (40, 41)])
me_cylinder_001.attributes.new('sharp_edge', 'BOOLEAN', 'EDGE').data.foreach_set('value', [ (min(e.vertices), max(e.vertices)) in _k for e in me_cylinder_001.edges])
_uv = me_cylinder_001.uv_layers.new(name='UVMap')
_uv.uv.foreach_set('vector', [1.0, 0.9167, 1.0, 1.0, 0.8333, 1.0, 0.8333, 0.9167, 0.8333, 0.9167, 0.8333, 1.0, 0.6667, 1.0, 0.6667, 0.9167, 0.6667, 0.9167, 0.6667, 1.0, 0.5, 1.0, 0.5, 0.9167, 0.5, 0.9167, 0.5, 1.0, 0.3333, 1.0, 0.3333, 0.9167, 0.4578, 0.37, 0.25, 0.49, 0.04215, 0.37, 0.04215, 0.13, 0.25, 0.01, 0.4578, 0.13, 0.3333, 0.9167, 0.3333, 1.0, 0.1667, 1.0, 0.1667, 0.9167, 0.1667, 0.9167, 0.1667, 1.0, -8.941e-08, 1.0, -8.941e-08, 0.9167, 0.75, 0.49, 0.9578, 0.37, 0.9578, 0.13, 0.75, 0.01, 0.5422, 0.13, 0.5422, 0.37, 0.1667, 0.5, 0.1667, 0.5833, -8.941e-08, 0.5833, -8.941e-08, 0.5, 0.1667, 0.5833, 0.1667, 0.6667, -8.941e-08, 0.6667, -8.941e-08, 0.5833, 0.1667, 0.6667, 0.1667, 0.75, -8.941e-08, 0.75, -8.941e-08, 0.6667, 0.1667, 0.75, 0.1667, 0.8333, -8.941e-08, 0.8333, -8.941e-08, 0.75, 0.1667, 0.8333, 0.1667, 0.9167, -8.941e-08, 0.9167, -8.941e-08, 0.8333, 0.3333, 0.5, 0.3333, 0.5833, 0.1667, 0.5833, 0.1667, 0.5, 0.3333, 0.5833, 0.3333, 0.6667, 0.1667, 0.6667, 0.1667, 0.5833, 0.3333, 0.6667, 0.3333, 0.75, 0.1667, 0.75, 0.1667, 0.6667, 0.3333, 0.75, 0.3333, 0.8333, 0.1667, 0.8333, 0.1667, 0.75, 0.3333, 0.8333, 0.3333, 0.9167, 0.1667, 0.9167, 0.1667, 0.8333, 0.5, 0.5, 0.5, 0.5833, 0.3333, 0.5833, 0.3333, 0.5, 0.5, 0.5833, 0.5, 0.6667, 0.3333, 0.6667, 0.3333, 0.5833, 0.5, 0.6667, 0.5, 0.75, 0.3333, 0.75, 0.3333, 0.6667, 0.5, 0.75, 0.5, 0.8333, 0.3333, 0.8333, 0.3333, 0.75, 0.5, 0.8333, 0.5, 0.9167, 0.3333, 0.9167, 0.3333, 0.8333, 0.6667, 0.5, 0.6667, 0.5833, 0.5, 0.5833, 0.5, 0.5, 0.6667, 0.5833, 0.6667, 0.6667, 0.5, 0.6667, 0.5, 0.5833, 0.6667, 0.6667, 0.6667, 0.75, 0.5, 0.75, 0.5, 0.6667, 0.6667, 0.75, 0.6667, 0.8333, 0.5, 0.8333, 0.5, 0.75, 0.6667, 0.8333, 0.6667, 0.9167, 0.5, 0.9167, 0.5, 0.8333, 0.8333, 0.5, 0.8333, 0.5833, 0.6667, 0.5833, 0.6667, 0.5, 0.8333, 0.5833, 0.8333, 0.6667, 0.6667, 0.6667, 0.6667, 0.5833, 0.8333, 0.6667, 0.8333, 0.75, 0.6667, 0.75, 0.6667, 0.6667, 0.8333, 0.75, 0.8333, 0.8333, 0.6667, 0.8333, 0.6667, 0.75, 0.8333, 0.8333, 0.8333, 0.9167, 0.6667, 0.9167, 0.6667, 0.8333, 1.0, 0.5, 1.0, 0.5833, 0.8333, 0.5833, 0.8333, 0.5, 1.0, 0.5833, 1.0, 0.6667, 0.8333, 0.6667, 0.8333, 0.5833, 1.0, 0.6667, 1.0, 0.75, 0.8333, 0.75, 0.8333, 0.6667, 1.0, 0.75, 1.0, 0.8333, 0.8333, 0.8333, 0.8333, 0.75, 1.0, 0.8333, 1.0, 0.9167, 0.8333, 0.9167, 0.8333, 0.8333])
me_cylinder_001.materials.append(mat_finger)
me_cylinder_001.use_remesh_fix_poles = True
me_cylinder_001.use_remesh_preserve_attributes = False
me_cylinder_001.use_mirror_vertex_groups = False
me_cylinder_001.update()
me_cylinder_002 = bpy.data.meshes.new('Cylinder.002')
me_cylinder_002.from_pydata([(0.1263, -0.04532, 0.02617), (0.0967, -0.08374, 0.04835), (0.05233, -0.1094, 0.06317), (0.1263, -0.02617, 0.04532), (0.0967, -0.04835, 0.08374), (0.05233, -0.06317, 0.1094), (0.1263, -2.419e-09, 0.05233), (0.0967, 5.223e-09, 0.0967), (0.05233, 1.032e-08, 0.1263), (0.1263, 0.02617, 0.04532), (0.0967, 0.04835, 0.08374), (0.05233, 0.06317, 0.1094), (0.1263, 0.04532, 0.02617), (0.0967, 0.08374, 0.04835), (0.05233, 0.1094, 0.06317), (0.05233, 0.1263, -7.135e-09), (0.1263, 0.04532, 0.02617), (0.0967, 0.08374, 0.04835), (0.05233, 0.1094, 0.06317), (0.1263, 0.02617, 0.04532), (0.0967, 0.04835, 0.08374), (0.05233, 0.06317, 0.1094), (0.1263, -2.419e-09, 0.05233), (0.0967, -2.419e-09, 0.0967), (0.05233, -1.516e-08, 0.1263), (0.1263, -0.02617, 0.04532), (0.0967, -0.04835, 0.08374), (0.05233, -0.06317, 0.1094), (0.1263, -0.04532, 0.02617), (0.0967, -0.08374, 0.04835), (0.05233, -0.1094, 0.06317), (0.1263, -0.05233, -1.427e-08), (0.0967, -0.0967, -7.135e-09), (0.05233, -0.1263, -7.135e-09), (0.1368, -2.302e-08, -1.427e-08), (0.1263, 0.05233, -1.427e-08), (0.0967, 0.0967, -7.135e-09), (-0.1263, -0.04532, 0.02617), (-0.0967, -0.08374, 0.04835), (-0.05233, -0.1094, 0.06317), (7.131e-09, -0.1184, 0.06838), (-0.1263, -0.02617, 0.04532), (-0.0967, -0.04835, 0.08374), (-0.05233, -0.06317, 0.1094), (7.131e-09, -0.06838, 0.1184), (-0.1263, -2.419e-09, 0.05233), (-0.0967, 5.223e-09, 0.0967), (-0.05233, 1.032e-08, 0.1263), (1.427e-08, 1.281e-10, 0.1368), (-0.1263, 0.02617, 0.04532), (-0.0967, 0.04835, 0.08374), (-0.05233, 0.06317, 0.1094), (7.131e-09, 0.06838, 0.1184), (-0.1263, 0.04532, 0.02617), (-0.0967, 0.08374, 0.04835), (-0.05233, 0.1094, 0.06317), (7.131e-09, 0.1184, 0.06838), (-0.05233, 0.1263, 0.0), (-0.1263, 0.04532, 0.02617), (-0.0967, 0.08374, 0.04835), (-0.05233, 0.1094, 0.06317), (7.131e-09, 0.1184, 0.06838), (-0.1263, 0.02617, 0.04532), (-0.0967, 0.04835, 0.08374), (-0.05233, 0.06317, 0.1094), (7.131e-09, 0.06838, 0.1184), (-0.1263, -2.419e-09, 0.05233), (-0.0967, -2.419e-09, 0.0967), (-0.05233, -1.516e-08, 0.1263), (1.427e-08, -1.006e-08, 0.1368), (-0.1263, -0.02617, 0.04532), (-0.0967, -0.04835, 0.08374), (-0.05233, -0.06317, 0.1094), (7.131e-09, -0.06838, 0.1184), (-0.1263, -0.04532, 0.02617), (-0.0967, -0.08374, 0.04835), (-0.05233, -0.1094, 0.06317), (7.131e-09, -0.1184, 0.06838), (-0.1263, -0.05233, 0.0), (-0.0967, -0.0967, 0.0), (-0.05233, -0.1263, 0.0), (2.001e-09, -0.1368, -3.575e-09), (-0.1368, -2.302e-08, 0.0), (-0.1263, 0.05233, 0.0), (-0.0967, 0.0967, 0.0), (2.001e-09, 0.1368, -3.575e-09)], [], [(32, 31, 0, 1), (33, 32, 1, 2), (31, 34, 0), (81, 33, 2, 40), (2, 1, 4, 5), (0, 34, 3), (40, 2, 5, 44), (1, 0, 3, 4), (3, 34, 6), (44, 5, 8, 48), (4, 3, 6, 7), (5, 4, 7, 8), (48, 8, 11, 52), (7, 6, 9, 10), (8, 7, 10, 11), (6, 34, 9), (11, 10, 13, 14), (9, 34, 12), (52, 11, 14, 56), (10, 9, 12, 13), (14, 13, 36, 15), (12, 34, 35), (56, 14, 15, 85), (13, 12, 35, 36), (15, 18, 17, 36), (35, 16, 34), (85, 61, 18, 15), (36, 17, 16, 35), (61, 65, 21, 18), (17, 20, 19, 16), (18, 21, 20, 17), (16, 19, 34), (65, 69, 24, 21), (20, 23, 22, 19), (21, 24, 23, 20), (19, 22, 34), (24, 27, 26, 23), (22, 25, 34), (69, 73, 27, 24), (23, 26, 25, 22), (27, 30, 29, 26), (25, 28, 34), (73, 77, 30, 27), (26, 29, 28, 25), (77, 81, 33, 30), (29, 32, 31, 28), (30, 33, 32, 29), (28, 31, 34), (79, 38, 37, 78), (80, 39, 38, 79), (78, 37, 82), (81, 40, 39, 80), (39, 43, 42, 38), (37, 41, 82), (40, 44, 43, 39), (38, 42, 41, 37), (41, 45, 82), (44, 48, 47, 43), (42, 46, 45, 41), (43, 47, 46, 42), (48, 52, 51, 47), (46, 50, 49, 45), (47, 51, 50, 46), (45, 49, 82), (51, 55, 54, 50), (49, 53, 82), (52, 56, 55, 51), (50, 54, 53, 49), (55, 57, 84, 54), (53, 83, 82), (56, 85, 57, 55), (54, 84, 83, 53), (57, 84, 59, 60), (83, 82, 58), (85, 57, 60, 61), (84, 83, 58, 59), (61, 60, 64, 65), (59, 58, 62, 63), (60, 59, 63, 64), (58, 82, 62), (65, 64, 68, 69), (63, 62, 66, 67), (64, 63, 67, 68), (62, 82, 66), (68, 67, 71, 72), (66, 82, 70), (69, 68, 72, 73), (67, 66, 70, 71), (72, 71, 75, 76), (70, 82, 74), (73, 72, 76, 77), (71, 70, 74, 75), (77, 76, 80, 81), (75, 74, 78, 79), (76, 75, 79, 80), (74, 82, 78)])
me_cylinder_002.polygons.foreach_set('use_smooth', [True] * 96)
_uv = me_cylinder_002.uv_layers.new(name='UVMap')
_uv.uv.foreach_set('vector', [0.25, 0.75, 0.25, 0.875, 0.1667, 0.875, 0.1667, 0.75, 0.25, 0.625, 0.25, 0.75, 0.1667, 0.75, 0.1667, 0.625, 0.25, 0.875, 0.2083, 1.0, 0.1667, 0.875, 0.25, 0.5, 0.25, 0.625, 0.1667, 0.625, 0.1667, 0.5, 0.1667, 0.625, 0.1667, 0.75, 0.08333, 0.75, 0.08333, 0.625, 0.1667, 0.875, 0.125, 1.0, 0.08333, 0.875, 0.1667, 0.5, 0.1667, 0.625, 0.08333, 0.625, 0.08333, 0.5, 0.1667, 0.75, 0.1667, 0.875, 0.08333, 0.875, 0.08333, 0.75, 0.08333, 0.875, 0.04167, 1.0, 0.0, 0.875, 0.08333, 0.5, 0.08333, 0.625, 0.0, 0.625, 0.0, 0.5, 0.08333, 0.75, 0.08333, 0.875, 0.0, 0.875, 0.0, 0.75, 0.08333, 0.625, 0.08333, 0.75, 0.0, 0.75, 0.0, 0.625, 1.0, 0.5, 1.0, 0.625, 0.9167, 0.625, 0.9167, 0.5, 1.0, 0.75, 1.0, 0.875, 0.9167, 0.875, 0.9167, 0.75, 1.0, 0.625, 1.0, 0.75, 0.9167, 0.75, 0.9167, 0.625, 1.0, 0.875, 0.9583, 1.0, 0.9167, 0.875, 0.9167, 0.625, 0.9167, 0.75, 0.8333, 0.75, 0.8333, 0.625, 0.9167, 0.875, 0.875, 1.0, 0.8333, 0.875, 0.9167, 0.5, 0.9167, 0.625, 0.8333, 0.625, 0.8333, 0.5, 0.9167, 0.75, 0.9167, 0.875, 0.8333, 0.875, 0.8333, 0.75, 0.8333, 0.625, 0.8333, 0.75, 0.75, 0.75, 0.75, 0.625, 0.8333, 0.875, 0.7917, 1.0, 0.75, 0.875, 0.8333, 0.5, 0.8333, 0.625, 0.75, 0.625, 0.75, 0.5, 0.8333, 0.75, 0.8333, 0.875, 0.75, 0.875, 0.75, 0.75, 0.75, 0.625, 0.6667, 0.625, 0.6667, 0.75, 0.75, 0.75, 0.75, 0.875, 0.6667, 0.875, 0.7083, 1.0, 0.75, 0.5, 0.6667, 0.5, 0.6667, 0.625, 0.75, 0.625, 0.75, 0.75, 0.6667, 0.75, 0.6667, 0.875, 0.75, 0.875, 0.6667, 0.5, 0.5833, 0.5, 0.5833, 0.625, 0.6667, 0.625, 0.6667, 0.75, 0.5833, 0.75, 0.5833, 0.875, 0.6667, 0.875, 0.6667, 0.625, 0.5833, 0.625, 0.5833, 0.75, 0.6667, 0.75, 0.6667, 0.875, 0.5833, 0.875, 0.625, 1.0, 0.5833, 0.5, 0.5, 0.5, 0.5, 0.625, 0.5833, 0.625, 0.5833, 0.75, 0.5, 0.75, 0.5, 0.875, 0.5833, 0.875, 0.5833, 0.625, 0.5, 0.625, 0.5, 0.75, 0.5833, 0.75, 0.5833, 0.875, 0.5, 0.875, 0.5417, 1.0, 0.5, 0.625, 0.4167, 0.625, 0.4167, 0.75, 0.5, 0.75, 0.5, 0.875, 0.4167, 0.875, 0.4583, 1.0, 0.5, 0.5, 0.4167, 0.5, 0.4167, 0.625, 0.5, 0.625, 0.5, 0.75, 0.4167, 0.75, 0.4167, 0.875, 0.5, 0.875, 0.4167, 0.625, 0.3333, 0.625, 0.3333, 0.75, 0.4167, 0.75, 0.4167, 0.875, 0.3333, 0.875, 0.375, 1.0, 0.4167, 0.5, 0.3333, 0.5, 0.3333, 0.625, 0.4167, 0.625, 0.4167, 0.75, 0.3333, 0.75, 0.3333, 0.875, 0.4167, 0.875, 0.3333, 0.5, 0.25, 0.5, 0.25, 0.625, 0.3333, 0.625, 0.3333, 0.75, 0.25, 0.75, 0.25, 0.875, 0.3333, 0.875, 0.3333, 0.625, 0.25, 0.625, 0.25, 0.75, 0.3333, 0.75, 0.3333, 0.875, 0.25, 0.875, 0.2917, 1.0, 0.25, 0.75, 0.1667, 0.75, 0.1667, 0.875, 0.25, 0.875, 0.25, 0.625, 0.1667, 0.625, 0.1667, 0.75, 0.25, 0.75, 0.25, 0.875, 0.1667, 0.875, 0.2083, 1.0, 0.25, 0.5, 0.1667, 0.5, 0.1667, 0.625, 0.25, 0.625, 0.1667, 0.625, 0.08333, 0.625, 0.08333, 0.75, 0.1667, 0.75, 0.1667, 0.875, 0.08333, 0.875, 0.125, 1.0, 0.1667, 0.5, 0.08333, 0.5, 0.08333, 0.625, 0.1667, 0.625, 0.1667, 0.75, 0.08333, 0.75, 0.08333, 0.875, 0.1667, 0.875, 0.08333, 0.875, 0.0, 0.875, 0.04167, 1.0, 0.08333, 0.5, 0.0, 0.5, 0.0, 0.625, 0.08333, 0.625, 0.08333, 0.75, 0.0, 0.75, 0.0, 0.875, 0.08333, 0.875, 0.08333, 0.625, 0.0, 0.625, 0.0, 0.75, 0.08333, 0.75, 1.0, 0.5, 0.9167, 0.5, 0.9167, 0.625, 1.0, 0.625, 1.0, 0.75, 0.9167, 0.75, 0.9167, 0.875, 1.0, 0.875, 1.0, 0.625, 0.9167, 0.625, 0.9167, 0.75, 1.0, 0.75, 1.0, 0.875, 0.9167, 0.875, 0.9583, 1.0, 0.9167, 0.625, 0.8333, 0.625, 0.8333, 0.75, 0.9167, 0.75, 0.9167, 0.875, 0.8333, 0.875, 0.875, 1.0, 0.9167, 0.5, 0.8333, 0.5, 0.8333, 0.625, 0.9167, 0.625, 0.9167, 0.75, 0.8333, 0.75, 0.8333, 0.875, 0.9167, 0.875, 0.8333, 0.625, 0.75, 0.625, 0.75, 0.75, 0.8333, 0.75, 0.8333, 0.875, 0.75, 0.875, 0.7917, 1.0, 0.8333, 0.5, 0.75, 0.5, 0.75, 0.625, 0.8333, 0.625, 0.8333, 0.75, 0.75, 0.75, 0.75, 0.875, 0.8333, 0.875, 0.75, 0.625, 0.75, 0.75, 0.6667, 0.75, 0.6667, 0.625, 0.75, 0.875, 0.7083, 1.0, 0.6667, 0.875, 0.75, 0.5, 0.75, 0.625, 0.6667, 0.625, 0.6667, 0.5, 0.75, 0.75, 0.75, 0.875, 0.6667, 0.875, 0.6667, 0.75, 0.6667, 0.5, 0.6667, 0.625, 0.5833, 0.625, 0.5833, 0.5, 0.6667, 0.75, 0.6667, 0.875, 0.5833, 0.875, 0.5833, 0.75, 0.6667, 0.625, 0.6667, 0.75, 0.5833, 0.75, 0.5833, 0.625, 0.6667, 0.875, 0.625, 1.0, 0.5833, 0.875, 0.5833, 0.5, 0.5833, 0.625, 0.5, 0.625, 0.5, 0.5, 0.5833, 0.75, 0.5833, 0.875, 0.5, 0.875, 0.5, 0.75, 0.5833, 0.625, 0.5833, 0.75, 0.5, 0.75, 0.5, 0.625, 0.5833, 0.875, 0.5417, 1.0, 0.5, 0.875, 0.5, 0.625, 0.5, 0.75, 0.4167, 0.75, 0.4167, 0.625, 0.5, 0.875, 0.4583, 1.0, 0.4167, 0.875, 0.5, 0.5, 0.5, 0.625, 0.4167, 0.625, 0.4167, 0.5, 0.5, 0.75, 0.5, 0.875, 0.4167, 0.875, 0.4167, 0.75, 0.4167, 0.625, 0.4167, 0.75, 0.3333, 0.75, 0.3333, 0.625, 0.4167, 0.875, 0.375, 1.0, 0.3333, 0.875, 0.4167, 0.5, 0.4167, 0.625, 0.3333, 0.625, 0.3333, 0.5, 0.4167, 0.75, 0.4167, 0.875, 0.3333, 0.875, 0.3333, 0.75, 0.3333, 0.5, 0.3333, 0.625, 0.25, 0.625, 0.25, 0.5, 0.3333, 0.75, 0.3333, 0.875, 0.25, 0.875, 0.25, 0.75, 0.3333, 0.625, 0.3333, 0.75, 0.25, 0.75, 0.25, 0.625, 0.3333, 0.875, 0.2917, 1.0, 0.25, 0.875])
me_cylinder_002.materials.append(mat_glass)
me_cylinder_002.use_remesh_fix_poles = True
me_cylinder_002.use_remesh_preserve_attributes = False
me_cylinder_002.use_mirror_vertex_groups = False
me_cylinder_002.update()
me_cube = bpy.data.meshes.new('Cube')
me_cube.from_pydata([(9.313e-10, 0.06223, 0.0), (9.313e-10, 0.06223, 0.02039), (0.044, 0.044, 0.0), (0.044, 0.044, 0.02039), (0.06223, -2.72e-09, 0.0), (0.06223, -2.72e-09, 0.02039), (0.044, -0.044, 0.0), (0.044, -0.044, 0.02039), (-4.509e-09, -0.06223, 0.0), (-4.509e-09, -0.06223, 0.02039), (-0.044, -0.044, 0.0), (-0.044, -0.044, 0.02039), (-0.06223, 7.42e-10, 0.0), (-0.06223, 7.42e-10, 0.02039), (-0.044, 0.044, 0.0), (-0.044, 0.044, 0.02039)], [], [(0, 1, 3, 2), (2, 3, 5, 4), (4, 5, 7, 6), (6, 7, 9, 8), (8, 9, 11, 10), (10, 11, 13, 12), (3, 1, 15, 13, 11, 9, 7, 5), (12, 13, 15, 14), (14, 15, 1, 0)])
_uv = me_cube.uv_layers.new(name='UVMap')
_uv.uv.foreach_set('vector', [1.0, 0.5, 1.0, 1.0, 0.875, 1.0, 0.875, 0.5, 0.875, 0.5, 0.875, 1.0, 0.75, 1.0, 0.75, 0.5, 0.75, 0.5, 0.75, 1.0, 0.625, 1.0, 0.625, 0.5, 0.625, 0.5, 0.625, 1.0, 0.5, 1.0, 0.5, 0.5, 0.5, 0.5, 0.5, 1.0, 0.375, 1.0, 0.375, 0.5, 0.375, 0.5, 0.375, 1.0, 0.25, 1.0, 0.25, 0.5, 0.4197, 0.4197, 0.25, 0.49, 0.08029, 0.4197, 0.01, 0.25, 0.08029, 0.08029, 0.25, 0.01, 0.4197, 0.08029, 0.49, 0.25, 0.25, 0.5, 0.25, 1.0, 0.125, 1.0, 0.125, 0.5, 0.125, 0.5, 0.125, 1.0, 0.0, 1.0, 0.0, 0.5])
me_cube.materials.append(mat_camerabody)
me_cube.use_remesh_fix_poles = True
me_cube.use_remesh_preserve_attributes = False
me_cube.use_mirror_vertex_groups = False
me_cube.update()
me_cube_001 = bpy.data.meshes.new('Cube.001')
me_cube_001.from_pydata([(0.02173, -0.02323, 0.0), (0.02173, -0.02323, 0.05728), (0.02173, 0.02323, 0.0), (0.02173, 0.02323, 0.05728), (0.02925, -0.02323, 0.0), (0.02925, -0.02323, 0.05728), (0.02925, 0.02323, 0.0), (0.02925, 0.02323, 0.05728)], [], [(0, 1, 3, 2), (2, 3, 7, 6), (6, 7, 5, 4), (4, 5, 1, 0), (7, 3, 1, 5)])
me_cube_001.polygons.foreach_set('use_smooth', [True] * 5)
_uv = me_cube_001.uv_layers.new(name='UVMap')
_uv.uv.foreach_set('vector', [0.375, 0.0, 0.625, 0.0, 0.625, 0.25, 0.375, 0.25, 0.375, 0.25, 0.625, 0.25, 0.625, 0.5, 0.375, 0.5, 0.375, 0.5, 0.625, 0.5, 0.625, 0.75, 0.375, 0.75, 0.375, 0.75, 0.625, 0.75, 0.625, 1.0, 0.375, 1.0, 0.625, 0.5, 0.875, 0.5, 0.875, 0.75, 0.625, 0.75])
me_cube_001.materials.append(mat_camerabody)
me_cube_001.use_remesh_fix_poles = True
me_cube_001.use_remesh_preserve_attributes = False
me_cube_001.use_mirror_vertex_groups = False
me_cube_001.update()
me_cube_002 = bpy.data.meshes.new('Cube.002')
me_cube_002.from_pydata([(-0.01999, -0.03009, -0.01999), (-0.01999, -0.03009, 0.01999), (-0.01999, 0.03009, -0.01999), (-0.01999, 0.03009, 0.01999), (0.01999, -0.03009, -0.01999), (0.01999, -0.03009, 0.01999), (0.01999, 0.03009, -0.01999), (0.01999, 0.03009, 0.01999), (-0.01785, -0.03009, -0.01785), (-0.01785, -0.03009, 0.01785), (0.01785, -0.03009, 0.01785), (0.01785, -0.03009, -0.01785), (-0.01785, -0.02904, -0.01785), (-0.01785, -0.02904, 0.01785), (0.01785, -0.02904, 0.01785), (0.01785, -0.02904, -0.01785)], [], [(0, 1, 3, 2), (2, 3, 7, 6), (6, 7, 5, 4), (1, 0, 8, 9), (2, 6, 4, 0), (7, 3, 1, 5), (8, 11, 15, 12), (0, 4, 11, 8), (5, 1, 9, 10), (4, 5, 10, 11), (15, 14, 13, 12), (9, 8, 12, 13), (10, 9, 13, 14), (11, 10, 14, 15)])
me_cube_002.polygons.foreach_set('use_smooth', [True] * 14)
_k = set([(8, 9), (8, 11), (9, 10), (10, 11), (12, 13), (12, 15), (13, 14), (14, 15)])
me_cube_002.attributes.new('sharp_edge', 'BOOLEAN', 'EDGE').data.foreach_set('value', [ (min(e.vertices), max(e.vertices)) in _k for e in me_cube_002.edges])
_uv = me_cube_002.uv_layers.new(name='UVMap')
_uv.uv.foreach_set('vector', [0.375, 0.0, 0.625, 0.0, 0.625, 0.25, 0.375, 0.25, 0.375, 0.25, 0.625, 0.25, 0.625, 0.5, 0.375, 0.5, 0.375, 0.5, 0.625, 0.5, 0.625, 0.75, 0.375, 0.75, 0.625, 0.0, 0.375, 0.0, 0.375, 0.0, 0.625, 0.0, 0.125, 0.5, 0.375, 0.5, 0.375, 0.75, 0.125, 0.75, 0.625, 0.5, 0.875, 0.5, 0.875, 0.75, 0.625, 0.75, 0.125, 0.75, 0.375, 0.75, 0.375, 0.75, 0.125, 0.75, 0.125, 0.75, 0.375, 0.75, 0.375, 0.75, 0.125, 0.75, 0.625, 0.75, 0.875, 0.75, 0.875, 0.75, 0.625, 0.75, 0.375, 0.75, 0.625, 0.75, 0.625, 0.75, 0.375, 0.75, 0.375, 0.75, 0.625, 0.75, 0.625, 1.0, 0.375, 1.0, 0.625, 0.0, 0.375, 0.0, 0.375, 0.0, 0.625, 0.0, 0.625, 0.75, 0.875, 0.75, 0.875, 0.75, 0.625, 0.75, 0.375, 0.75, 0.625, 0.75, 0.625, 0.75, 0.375, 0.75])
me_cube_002.materials.append(mat_camerabody)
me_cube_002.use_remesh_fix_poles = True
me_cube_002.use_remesh_preserve_attributes = False
me_cube_002.use_mirror_vertex_groups = False
me_cube_002.update()
me_cylinder_003 = bpy.data.meshes.new('Cylinder.003')
me_cylinder_003.from_pydata([(-5.29e-08, 0.01545, 0.01545), (-5.29e-08, -0.003548, 0.01545), (0.01093, 0.01545, 0.01093), (0.01093, -0.003548, 0.01093), (0.01545, 0.01545, 7.451e-09), (0.01545, -0.003548, 6.519e-09), (0.01093, 0.01545, -0.01093), (0.01093, -0.003548, -0.01093), (-5.425e-08, 0.01545, -0.01545), (-5.425e-08, -0.003548, -0.01545), (-0.01093, 0.01545, -0.01093), (-0.01093, -0.003548, -0.01093), (-0.01545, 0.01545, 8.382e-09), (-0.01545, -0.003548, 6.519e-09), (-0.01093, 0.01545, 0.01093), (-0.01093, -0.003548, 0.01093), (0.009871, -0.003548, 0.009871), (-5.326e-08, -0.003548, 0.01396), (0.01396, -0.003548, 6.609e-09), (0.009871, -0.003548, -0.009871), (-5.448e-08, -0.003548, -0.01396), (-0.009871, -0.003548, -0.009871), (-0.01396, -0.003548, 6.609e-09), (-0.009871, -0.003548, 0.009871), (0.009871, -0.001747, 0.009871), (-5.326e-08, -0.001747, 0.01396), (0.01396, -0.001747, 6.609e-09), (0.009871, -0.001747, -0.009871), (-5.448e-08, -0.001747, -0.01396), (-0.009871, -0.001747, -0.009871), (-0.01396, -0.001747, 6.609e-09), (-0.009871, -0.001747, 0.009871)], [], [(0, 1, 3, 2), (2, 3, 5, 4), (4, 5, 7, 6), (6, 7, 9, 8), (8, 9, 11, 10), (10, 11, 13, 12), (11, 9, 20, 21), (12, 13, 15, 14), (14, 15, 1, 0), (18, 16, 24, 26), (1, 15, 23, 17), (3, 1, 17, 16), (7, 5, 18, 19), (13, 11, 21, 22), (9, 7, 19, 20), (15, 13, 22, 23), (5, 3, 16, 18), (24, 25, 31, 30, 29, 28, 27, 26), (23, 22, 30, 31), (21, 20, 28, 29), (19, 18, 26, 27), (16, 17, 25, 24), (17, 23, 31, 25), (22, 21, 29, 30), (20, 19, 27, 28)])
me_cylinder_003.polygons.foreach_set('use_smooth', [True] * 25)
me_cylinder_003.polygons.foreach_set('material_index', [0, 0, 0, 0, 0, 0, 0, 0, 0, 0, 0, 0, 0, 0, 0, 0, 0, 1, 0, 0, 0, 0, 0, 0, 0])
_k = set([(1, 3), (1, 15), (3, 5), (5, 7), (7, 9), (9, 11), (11, 13), (13, 15), (16, 17), (16, 18), (17, 23), (18, 19), (19, 20), (20, 21), (21, 22), (22, 23), (24, 25), (24, 26), (25, 31), (26, 27), (27, 28), (28, 29), (29, 30), (30, 31)])
me_cylinder_003.attributes.new('sharp_edge', 'BOOLEAN', 'EDGE').data.foreach_set('value', [ (min(e.vertices), max(e.vertices)) in _k for e in me_cylinder_003.edges])
_uv = me_cylinder_003.uv_layers.new(name='UVMap')
_uv.uv.foreach_set('vector', [1.0, 0.5, 1.0, 1.0, 0.875, 1.0, 0.875, 0.5, 0.875, 0.5, 0.875, 1.0, 0.75, 1.0, 0.75, 0.5, 0.75, 0.5, 0.75, 1.0, 0.625, 1.0, 0.625, 0.5, 0.625, 0.5, 0.625, 1.0, 0.5, 1.0, 0.5, 0.5, 0.5, 0.5, 0.5, 1.0, 0.375, 1.0, 0.375, 0.5, 0.375, 0.5, 0.375, 1.0, 0.25, 1.0, 0.25, 0.5, 0.375, 1.0, 0.5, 1.0, 0.5, 1.0, 0.375, 1.0, 0.25, 0.5, 0.25, 1.0, 0.125, 1.0, 0.125, 0.5, 0.125, 0.5, 0.125, 1.0, 0.0, 1.0, 0.0, 0.5, 0.75, 1.0, 0.875, 1.0, 0.875, 1.0, 0.75, 1.0, 0.0, 1.0, 0.125, 1.0, 0.125, 1.0, 0.0, 1.0, 0.875, 1.0, 1.0, 1.0, 1.0, 1.0, 0.875, 1.0, 0.625, 1.0, 0.75, 1.0, 0.75, 1.0, 0.625, 1.0, 0.25, 1.0, 0.375, 1.0, 0.375, 1.0, 0.25, 1.0, 0.5, 1.0, 0.625, 1.0, 0.625, 1.0, 0.5, 1.0, 0.125, 1.0, 0.25, 1.0, 0.25, 1.0, 0.125, 1.0, 0.75, 1.0, 0.875, 1.0, 0.875, 1.0, 0.75, 1.0, 0.4197, 0.4197, 0.25, 0.49, 0.08029, 0.4197, 0.01, 0.25, 0.08029, 0.08029, 0.25, 0.01, 0.4197, 0.08029, 0.49, 0.25, 0.125, 1.0, 0.25, 1.0, 0.25, 1.0, 0.125, 1.0, 0.375, 1.0, 0.5, 1.0, 0.5, 1.0, 0.375, 1.0, 0.625, 1.0, 0.75, 1.0, 0.75, 1.0, 0.625, 1.0, 0.875, 1.0, 1.0, 1.0, 1.0, 1.0, 0.875, 1.0, 0.0, 1.0, 0.125, 1.0, 0.125, 1.0, 0.0, 1.0, 0.25, 1.0, 0.375, 1.0, 0.375, 1.0, 0.25, 1.0, 0.5, 1.0, 0.625, 1.0, 0.625, 1.0, 0.5, 1.0])
me_cylinder_003.materials.append(mat_lim)
me_cylinder_003.materials.append(mat_sub)
me_cylinder_003.use_remesh_fix_poles = True
me_cylinder_003.use_remesh_preserve_attributes = False
me_cylinder_003.use_mirror_vertex_groups = False
me_cylinder_003.update()
arm_armature = bpy.data.armatures.new('Armature')  # bones are not reproduced

# ---- objects
ob_body = bpy.data.objects.new('Body', me_cylinder)
ob_arm = bpy.data.objects.new('Arm', me_sphere)
ob_finger = bpy.data.objects.new('Finger', me_cylinder_001)
ob_empty = bpy.data.objects.new('Empty', None)
ob_cockpit = bpy.data.objects.new('Cockpit', me_cylinder_002)
ob_armature = bpy.data.objects.new('Armature', arm_armature)
ob_camerabase = bpy.data.objects.new('CameraBase', me_cube)
ob_cube_001 = bpy.data.objects.new('Cube.001', me_cube_001)
ob_camera = bpy.data.objects.new('Camera', me_cube_002)
ob_lense = bpy.data.objects.new('Lense', me_cylinder_003)

# ---- transforms, parenting, visibility, modifiers, constraints
ob_body.location = (1.059e-10, 2.732e-08, 0.007876)
ob_body.lineart.crease_threshold = 0.0
_vg = ob_body.vertex_groups.new(name='root')
_vg.add([0, 1, 2, 3, 4, 5, 6, 7, 8, 9, 10, 11, 12, 13, 14, 15, 16, 17, 18, 19, 20, 21, 22, 23, 24, 25, 26, 27, 28, 29, 30, 31, 32, 33, 34, 35, 36, 37, 38, 39, 40, 41, 42, 43, 44, 45, 46, 47, 48, 49, 50, 51, 52, 53, 54, 55, 56, 57, 58, 59, 60, 61, 62, 63, 64, 65, 66, 67, 68, 69, 70, 71, 72, 73, 74, 75, 76, 77, 78, 79, 80, 81, 82, 83, 84, 85, 86, 87, 88, 89, 90, 91, 92, 93, 94, 95, 96, 97, 98, 99, 100, 101, 102, 103, 104, 105, 106, 107, 108, 109, 110, 111, 112, 113, 114, 115, 116, 117, 118, 119, 120, 121, 122, 123, 124, 125, 126, 127, 128, 129, 130, 131], 1.0, 'REPLACE')
_m = ob_body.modifiers.new('Armature', 'ARMATURE')
_m.object = ob_armature
_m = ob_body.modifiers.new('Auto Smooth', 'NODES')
_m.node_group = ng_auto_smooth
_gi = [s.identifier for s in ng_auto_smooth.interface.items_tree if s.item_type == 'SOCKET' and s.in_out == 'INPUT']
_m[_gi[1]] = 2.203  # Angle
ob_arm.location = (0.173, -0.2004, -0.123)
ob_arm.lineart.crease_threshold = 0.0
_vg = ob_arm.vertex_groups.new(name='arm.L')
_vg.add([0, 1, 2, 3, 4, 5, 6, 7, 8, 9, 10, 11, 12, 13, 14, 15, 16, 17, 18, 19, 20, 21, 22, 23, 24, 25, 26, 27, 28, 29, 30, 31, 32, 33, 34, 35, 36, 37, 38, 39, 40, 41, 42, 43, 44, 45, 46, 47, 48, 49, 50, 51, 52, 53, 54, 55, 56, 57, 58, 59, 60, 61, 62, 63, 64, 65, 66, 67, 68, 69, 70, 71, 72, 73, 74, 75, 76, 77, 78, 79, 80], 1.0, 'REPLACE')
_vg = ob_arm.vertex_groups.new(name='arm.R')
_m = ob_arm.modifiers.new('Mirror', 'MIRROR')
_m.mirror_object = ob_body
_m = ob_arm.modifiers.new('Armature', 'ARMATURE')
_m.object = ob_armature
_m = ob_arm.modifiers.new('Auto Smooth', 'NODES')
_m.node_group = ng_auto_smooth
_gi = [s.identifier for s in ng_auto_smooth.interface.items_tree if s.item_type == 'SOCKET' and s.in_out == 'INPUT']
_m[_gi[1]] = 1.834  # Angle
ob_finger.location = (0.173, -0.2045, -0.123)
ob_finger.lineart.crease_threshold = 0.0
_vg = ob_finger.vertex_groups.new(name='arm.L')
_vg.add([0, 1, 2, 3, 4, 5, 6, 7, 8, 9, 10, 11, 12, 13, 14, 15, 16, 17, 18, 19, 20, 21, 22, 23, 24, 25, 26, 27, 28, 29, 30, 31, 32, 33, 34, 35, 36, 37, 38, 39, 40, 41], 1.0, 'REPLACE')
_vg = ob_finger.vertex_groups.new(name='arm.R')
_m = ob_finger.modifiers.new('SimpleDeform', 'SIMPLE_DEFORM')
_m.deform_method = 'BEND'
_m.factor = -1.126
_m.angle = -1.126
_m.limits = (0.2308, 0.7692)
_m = ob_finger.modifiers.new('Array', 'ARRAY')
_m.count = 3
_m.use_relative_offset = False
_m.use_object_offset = True
_m.offset_object = ob_empty
_m = ob_finger.modifiers.new('Mirror', 'MIRROR')
_m.mirror_object = ob_body
_m = ob_finger.modifiers.new('Armature', 'ARMATURE')
_m.object = ob_armature
_m = ob_finger.modifiers.new('Auto Smooth', 'NODES')
_m.node_group = ng_auto_smooth
_gi = [s.identifier for s in ng_auto_smooth.interface.items_tree if s.item_type == 'SOCKET' and s.in_out == 'INPUT']
_m[_gi[1]] = 2.033  # Angle
ob_empty.parent = ob_finger
ob_empty.matrix_parent_inverse = Matrix(((1.0, -0.0, -0.0, -0.173), (-0.0, 1.0, 0.0, 0.2264), (-0.0, -0.0, 1.0, 0.123), (-0.0, 0.0, -0.0, 1.0)))
ob_empty.location = (0.173, -0.2264, -0.123)
ob_empty.rotation_euler = (-0.0, 2.094, -0.0)
ob_empty.lineart.crease_threshold = 0.0
ob_cockpit.location = (1.059e-10, 2.732e-08, 0.0)
ob_cockpit.lineart.crease_threshold = 0.0
_vg = ob_cockpit.vertex_groups.new(name='cockpit')
_vg.add([0, 1, 2, 3, 4, 5, 6, 7, 8, 9, 10, 11, 12, 13, 14, 15, 16, 17, 18, 19, 20, 21, 22, 23, 24, 25, 26, 27, 28, 29, 30, 31, 32, 33, 34, 35, 36, 37, 38, 39, 40, 41, 42, 43, 44, 45, 46, 47, 48, 49, 50, 51, 52, 53, 54, 55, 56, 57, 58, 59, 60, 61, 62, 63, 64, 65, 66, 67, 68, 69, 70, 71, 72, 73, 74, 75, 76, 77, 78, 79, 80, 81, 82, 83, 84, 85], 1.0, 'REPLACE')
_m = ob_cockpit.modifiers.new('Armature', 'ARMATURE')
_m.object = ob_armature
_m = ob_cockpit.modifiers.new('Auto Smooth', 'NODES')
_m.node_group = ng_auto_smooth
_gi = [s.identifier for s in ng_auto_smooth.interface.items_tree if s.item_type == 'SOCKET' and s.in_out == 'INPUT']
_m[_gi[1]] = 0.7645  # Angle
ob_armature.location = (0.0, 0.0, 0.0)
ob_armature.lineart.crease_threshold = 0.0
ob_camerabase.location = (-9.313e-10, 0.0, -0.002564)
ob_camerabase.lineart.crease_threshold = 0.0
_vg = ob_camerabase.vertex_groups.new(name='cameraBase')
_vg.add([0, 1, 2, 3, 4, 5, 6, 7, 8, 9, 10, 11, 12, 13, 14, 15], 1.0, 'REPLACE')
_m = ob_camerabase.modifiers.new('Bevel', 'BEVEL')
_m.width = 0.002
_m.width_pct = 0.002
_m.limit_method = 'WEIGHT'
_m = ob_camerabase.modifiers.new('Armature', 'ARMATURE')
_m.object = ob_armature
ob_cube_001.parent = ob_camerabase
ob_cube_001.matrix_parent_inverse = Matrix(((1.0, -0.0, 0.0, 9.313e-10), (-0.0, 1.0, -0.0, 0.0), (0.0, -0.0, 1.0, 0.002564), (-0.0, 0.0, -0.0, 1.0)))
ob_cube_001.location = (0.0, 0.0, 0.01416)
ob_cube_001.lineart.crease_threshold = 0.0
_vg = ob_cube_001.vertex_groups.new(name='cameraBase')
_vg.add([0, 1, 2, 3, 4, 5, 6, 7], 1.0, 'REPLACE')
_m = ob_cube_001.modifiers.new('Bevel', 'BEVEL')
_m.width = 0.001
_m.width_pct = 0.001
_m.limit_method = 'WEIGHT'
_m = ob_cube_001.modifiers.new('Mirror', 'MIRROR')
_m = ob_cube_001.modifiers.new('Armature', 'ARMATURE')
_m.object = ob_armature
ob_camera.location = (0.0, 0.0, 0.05426)
ob_camera.lineart.crease_threshold = 0.0
_vg = ob_camera.vertex_groups.new(name='camera')
_vg.add([0, 1, 2, 3, 4, 5, 6, 7, 8, 9, 10, 11, 12, 13, 14, 15], 1.0, 'REPLACE')
_m = ob_camera.modifiers.new('Bevel', 'BEVEL')
_m.width = 0.002
_m.width_pct = 0.002
_m.limit_method = 'WEIGHT'
_m = ob_camera.modifiers.new('Armature', 'ARMATURE')
_m.object = ob_armature
_m = ob_camera.modifiers.new('Auto Smooth', 'NODES')
_m.node_group = ng_auto_smooth
_gi = [s.identifier for s in ng_auto_smooth.interface.items_tree if s.item_type == 'SOCKET' and s.in_out == 'INPUT']
_m[_gi[1]] = 0.9791  # Angle
ob_lense.location = (-1.863e-09, -0.03009, 0.05426)
ob_lense.lineart.crease_threshold = 0.0
_vg = ob_lense.vertex_groups.new(name='camera')
_vg.add([0, 1, 2, 3, 4, 5, 6, 7, 8, 9, 10, 11, 12, 13, 14, 15, 16, 17, 18, 19, 20, 21, 22, 23, 24, 25, 26, 27, 28, 29, 30, 31], 1.0, 'REPLACE')
_m = ob_lense.modifiers.new('Armature', 'ARMATURE')
_m.object = ob_armature
_m = ob_lense.modifiers.new('Auto Smooth', 'NODES')
_m.node_group = ng_auto_smooth
_gi = [s.identifier for s in ng_auto_smooth.interface.items_tree if s.item_type == 'SOCKET' and s.in_out == 'INPUT']
_m[_gi[1]] = 2.142  # Angle

# ---- collection membership
col_collection.objects.link(ob_body)
col_collection.objects.link(ob_arm)
col_collection.objects.link(ob_finger)
col_collection.objects.link(ob_empty)
col_collection.objects.link(ob_cockpit)
col_collection.objects.link(ob_armature)
col_collection.objects.link(ob_camerabase)
col_collection.objects.link(ob_cube_001)
col_collection.objects.link(ob_camera)
col_collection.objects.link(ob_lense)

# ---- scene / render settings (as saved in the file)
scene.frame_start = 1; scene.frame_end = 250; scene.frame_set(1)
scene.render.engine = 'BLENDER_EEVEE_NEXT'
scene.cycles.use_denoising = False
scene.cycles.samples = 128
scene.cycles.sampling_pattern = 'TABULATED_SOBOL'
scene.cycles.use_adaptive_sampling = False
scene.cycles.use_light_tree = False
scene.view_settings.view_transform = 'Filmic'
bpy.context.view_layer.update()

# ---- added for rendering (the .blend has no active camera and no usable light): camera, sun
cam_auto = bpy.data.cameras.new('AutoCamera')
cam_auto.lens = 50.0
cam_auto.sensor_width = 36.0
cam_auto.clip_end = 1000.0
ob_auto_camera = bpy.data.objects.new('AutoCamera', cam_auto)
scene.collection.objects.link(ob_auto_camera)
ob_auto_camera.location = (0.774234, -0.930922, 0.600425)
ob_auto_camera.rotation_euler = (1.09748, -7.21219e-08, 0.694738)
scene.camera = ob_auto_camera
light_auto_sun = bpy.data.lights.new('AutoSun', 'SUN')
light_auto_sun.energy = 3.0
light_auto_sun.angle = 0.0523599
ob_auto_sun = bpy.data.objects.new('AutoSun', light_auto_sun)
scene.collection.objects.link(ob_auto_sun)
ob_auto_sun.rotation_euler = (0.872665, 0.174533, 0.523599)
bpy.context.view_layer.update()
